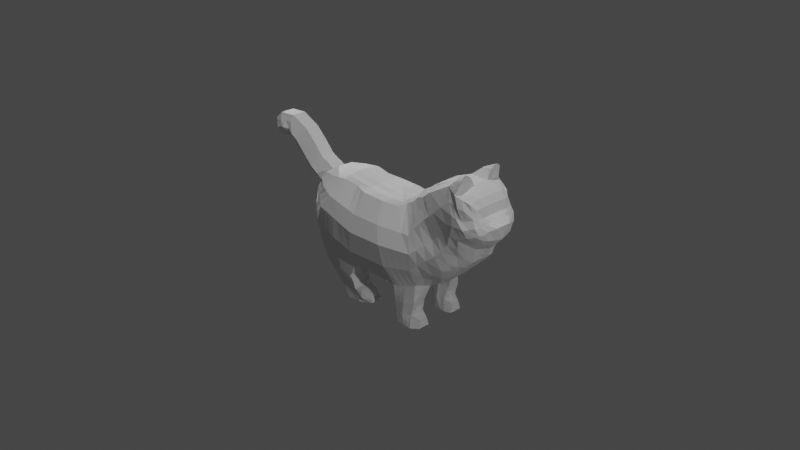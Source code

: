 # Source: Cat_in_Blender.blend  (saved by Blender 3.3.6; exported with 4.5.12 LTS)
import bpy
from mathutils import Matrix  # noqa: F401  (used for matrix-valued properties, if any)

bpy.ops.wm.read_factory_settings(use_empty=True)
scene = bpy.context.scene
scene.name = 'Scene'

# ---- collections
col_collection = bpy.data.collections.new('Collection'); scene.collection.children.link(col_collection)

# ---- world
world_world = bpy.data.worlds.new('World'); scene.world = world_world
world_world.use_nodes = True; world_world.node_tree.nodes.clear()
_N = world_world.node_tree.nodes; _L = world_world.node_tree.links
n0 = _N.new('ShaderNodeOutputWorld'); n0.name = 'World Output'; n0.location = (300, 300)
n1 = _N.new('ShaderNodeBackground'); n1.name = 'Background'; n1.location = (10, 300)
n1.inputs[0].default_value = (0.05088, 0.05088, 0.05088, 1.0)
_L.new(n1.outputs[0], n0.inputs[0])
n0.is_active_output = True
world_world.color = (0.05088, 0.05088, 0.05088)
world_world.use_sun_shadow = False
world_world.sun_shadow_jitter_overblur = 0.0

# ---- cameras
cam_camera = bpy.data.cameras.new('Camera')
cam_camera.clip_end = 100.0
cam_camera.ortho_scale = 7.314

# ---- lights
light_light = bpy.data.lights.new('Light', 'POINT')
light_light.transmission_factor = 0.0
light_light.energy = 1000.0
light_light.shadow_soft_size = 0.1
light_light.shadow_maximum_resolution = 0.006
light_light.use_absolute_resolution = True
light_sun = bpy.data.lights.new('Sun', 'SUN')
light_sun.transmission_factor = 0.0
light_sun.energy = 1.0
light_sun.shadow_soft_size = 0.125
light_point = bpy.data.lights.new('Point', 'POINT')
light_point.transmission_factor = 0.0
light_point.shadow_soft_size = 0.25
light_point.shadow_maximum_resolution = 0.006
light_point.use_absolute_resolution = True
light_light_001 = bpy.data.lights.new('Light.001', 'POINT')
light_light_001.transmission_factor = 0.0
light_light_001.energy = 1000.0
light_light_001.shadow_soft_size = 0.1
light_light_001.shadow_maximum_resolution = 0.006
light_light_001.use_absolute_resolution = True

# ---- meshes
me_plane_001 = bpy.data.meshes.new('Plane.001')
me_plane_001.from_pydata([(0.5461, -0.3137, -0.6395), (0.3238, -0.355, -0.6852), (-0.9276, 0.0, 0.2894), (-0.557, 0.0, 0.3709), (-0.2853, 0.0, -0.5998), (-0.2402, 0.0, 0.3337), (0.2979, 0.0, -0.5812), (0.02697, 0.0, 0.3337), (0.6103, 0.0, -0.4659), (0.3808, 0.0, 0.457), (1.002, 0.0, -0.1641), (0.5313, 0.0, 0.5453), (1.145, 0.0, -0.007982), (0.6548, 0.0, 0.6443), (1.221, 0.0, 0.1263), (0.9014, 0.0, 0.7609), (1.303, 0.0, 0.1956), (1.096, 0.0, 0.7631), (1.4, 0.0, 0.431), (1.224, 0.0, 0.6881), (-0.9276, -0.1794, 0.2806), (-1.079, -0.1429, 0.01157), (-0.9482, -0.2693, -0.354), (-0.557, -0.2332, 0.3312), (-0.2853, -0.355, -0.5035), (-0.2402, -0.2565, 0.294), (0.2979, -0.355, -0.4969), (0.02697, -0.2565, 0.294), (0.5415, -0.296, -0.4444), (0.3808, -0.1737, 0.3773), (0.8967, -0.296, -0.139), (0.5313, -0.1848, 0.4831), (1.039, -0.2322, 0.04358), (0.6548, -0.2265, 0.5821), (1.102, -0.296, 0.2621), (0.9014, -0.2265, 0.7326), (1.21, -0.296, 0.3254), (1.047, -0.296, 0.7087), (1.309, -0.241, 0.3708), (1.196, -0.2492, 0.6476), (-1.079, 0.0, 0.01157), (-1.0, 0.0, -0.366), (1.284, -0.1542, 0.2385), (1.202, -0.1542, 0.1654), (0.5313, -0.1088, 0.5453), (0.6548, -0.1506, 0.6443), (1.224, -0.1506, 0.6881), (1.352, -0.1513, 0.3985), (-0.9276, -0.0769, 0.2865), (-0.557, -0.1113, 0.3592), (1.145, -0.13, -0.007982), (1.002, -0.1506, -0.1439), (0.02697, -0.1346, 0.322), (0.3808, -0.1108, 0.4279), (0.6103, -0.1506, -0.47), (0.2745, -0.1506, -0.5856), (-0.2402, -0.09528, 0.322), (0.9014, -0.08406, 0.7609), (-0.2853, -0.1506, -0.5848), (-0.9374, -0.1246, -0.4615), (-1.079, -0.08077, 0.01157), (-0.8047, -0.301, -0.6126), (-0.3658, -0.355, -0.6724), (-0.3189, -0.1506, -0.6724), (-0.8082, -0.1827, -0.6109), (-0.5313, -0.3119, -0.837), (-0.2944, -0.355, -0.7943), (-0.2475, -0.1506, -0.7943), (-0.5313, -0.199, -0.837), (-0.4002, -0.355, -0.9256), (-0.2224, -0.355, -0.9218), (-0.2224, -0.1506, -0.9218), (-0.4002, -0.1506, -0.9256), (-0.1278, -0.186, -0.816), (-0.1424, -0.299, -0.8138), (-0.08087, -0.1869, -0.9011), (-0.08087, -0.3073, -0.9011), (0.5461, -0.1704, -0.6395), (0.3238, -0.1506, -0.6852), (0.5065, -0.1506, -0.7869), (0.3354, -0.1506, -0.7998), (0.3354, -0.355, -0.7998), (0.5065, -0.3137, -0.7869), (0.5277, -0.1341, -0.914), (0.3566, -0.1506, -0.9064), (0.3566, -0.355, -0.9064), (0.5277, -0.355, -0.914), (0.5942, -0.1843, -0.822), (0.5942, -0.2727, -0.822), (0.6011, -0.1597, -0.9123), (0.6011, -0.2943, -0.9123), (-1.11, 0.0, 0.3696), (-1.294, 0.0, 0.1655), (-1.11, -0.0769, 0.3667), (-1.294, -0.08077, 0.1655), (-1.219, 0.0, 0.4853), (-1.426, 0.0, 0.284), (-1.219, -0.0769, 0.4823), (-1.426, -0.08077, 0.284), (-1.533, 0.0, 0.4167), (-1.607, -0.08077, 0.4551), (-1.357, -0.0769, 0.6077), (-1.533, -0.08077, 0.3982), (-1.357, 0.0, 0.6107), (-1.607, 0.0, 0.4551), (-1.57, -0.0769, 0.7029), (-1.57, 0.0, 0.7059), (-1.773, 0.0, 0.6859), (-1.673, 0.0, 0.4523), (-1.773, -0.0769, 0.6829), (-1.673, -0.08077, 0.4523), (-1.798, 0.0, 0.4117), (-1.878, -0.0769, 0.5932), (-1.798, -0.05984, 0.4289), (-1.878, 0.0, 0.5962), (0.9785, -0.2101, 0.8086), (1.093, -0.2542, 0.8568), (1.093, -0.1944, 0.8906), (0.9799, -0.1597, 0.8372), (1.287, 0.0, 0.5214), (-1.004, -0.1858, 0.1456), (-0.7511, -0.409, 0.009804), (-0.2628, -0.444, -0.09373), (0.1629, -0.444, -0.07935), (0.5438, -0.3851, -0.06237), (0.7682, -0.296, 0.1474), (0.9007, -0.296, 0.2753), (1.03, -0.3124, 0.5007), (1.144, -0.2967, 0.4745), (1.253, -0.2507, 0.5065), (-1.004, -0.1568, 0.1343), (1.287, -0.1567, 0.5142), (-1.202, -0.1568, 0.2515), (-1.323, -0.1568, 0.3686), (-1.446, -0.1568, 0.4884), (-1.588, -0.1363, 0.5644), (-1.723, -0.1434, 0.553), (-1.88, 0.0, 0.5036), (-1.838, -0.08673, 0.4879), (1.096, -0.08406, 0.7631), (0.9799, -0.1402, 0.8215), (1.093, -0.1402, 0.8531), (0.3238, -0.2461, -0.6852), (1.249, -0.2205, 0.2791), (0.5313, -0.1443, 0.5162), (1.201, -0.2086, 0.6611), (-0.9276, -0.1166, 0.2837), (1.096, -0.1887, 0.01612), (0.02697, -0.1916, 0.3179), (0.5977, -0.2186, -0.447), (-0.2853, -0.2461, -0.5584), (0.5461, -0.2574, -0.6395), (-1.079, -0.1246, 0.01157), (1.155, -0.2205, 0.2106), (0.6548, -0.186, 0.6153), (1.332, -0.1963, 0.3689), (-0.557, -0.1683, 0.3551), (0.953, -0.2186, -0.1416), (0.3808, -0.1402, 0.4043), (0.2706, -0.2461, -0.5297), (-0.2402, -0.1523, 0.3179), (0.9014, -0.1506, 0.7476), (-0.9439, -0.1763, -0.4433), (-0.3189, -0.2461, -0.6724), (-0.8047, -0.2461, -0.6126), (-0.2475, -0.2461, -0.769), (-0.5313, -0.2461, -0.837), (-0.2224, -0.2461, -0.9218), (-0.4002, -0.2461, -0.9256), (-0.1219, -0.2492, -0.7979), (-0.08087, -0.2461, -0.9011), (0.3141, -0.2461, -0.7998), (0.5393, -0.2461, -0.7869), (0.3353, -0.2461, -0.9064), (0.5277, -0.2461, -0.914), (0.5942, -0.2308, -0.822), (0.6011, -0.228, -0.9123), (0.9792, -0.1845, 0.8238), (1.093, -0.225, 0.8846), (-1.004, -0.1621, 0.1396), (1.271, -0.2218, 0.5106), (1.052, -0.1831, 0.7377), (1.211, -0.08162, 0.146), (0.6548, -0.07971, 0.6443), (1.395, -0.08178, 0.4238), (-0.557, -0.04042, 0.3709), (1.002, -0.07971, -0.1641), (0.3808, -0.03991, 0.4588), (0.2979, -0.07971, -0.5812), (-0.2402, -0.04042, 0.3337), (0.9014, -0.0445, 0.7609), (1.293, -0.08162, 0.2183), (0.5313, -0.038, 0.5453), (1.224, -0.07971, 0.6881), (-0.9276, -0.04071, 0.2879), (1.145, -0.05915, -0.007982), (0.02697, -0.06372, 0.3337), (0.6103, -0.07971, -0.4548), (-0.2853, -0.07971, -0.5998), (-1.079, -0.04276, 0.01157), (-1.11, -0.04071, 0.3681), (-1.294, -0.04276, 0.1655), (-1.219, -0.04071, 0.4837), (-1.426, -0.04276, 0.284), (-1.533, -0.04276, 0.3982), (-1.57, -0.04071, 0.7043), (-1.607, -0.04276, 0.4551), (-1.357, -0.04071, 0.6091), (-1.773, -0.04071, 0.6843), (-1.673, -0.04276, 0.4523), (-1.798, -0.03342, 0.4184), (-1.878, -0.04071, 0.5946), (-1.88, -0.04005, 0.4953), (1.287, -0.08296, 0.5176), (1.096, -0.0445, 0.7631), (-1.002, -0.1311, -0.3243), (-1.079, -0.1446, 0.01157), (0.4322, 0.0, 0.4897), (0.7532, 0.0, -0.3973), (0.4322, -0.1757, 0.4356), (0.6476, -0.296, -0.3133), (0.7532, -0.1506, -0.3784), (0.4322, -0.1088, 0.4897), (0.6108, -0.3585, 0.0003081), (0.7039, -0.2186, -0.3451), (0.4322, -0.1401, 0.4644), (0.4322, -0.038, 0.4897), (0.7532, -0.07971, -0.3895), (0.435, -0.1335, -0.6624), (0.2335, 0.0, 0.3521), (0.4542, 0.0, -0.4978), (0.2335, -0.227, 0.2915), (0.4198, -0.3255, -0.487), (0.435, -0.355, -0.6624), (0.4401, -0.1423, -0.5647), (0.2335, -0.1346, 0.3404), (0.421, -0.1254, -0.7933), (0.421, -0.355, -0.7933), (0.4422, -0.1333, -0.9102), (0.4422, -0.355, -0.9102), (0.3535, -0.4145, -0.07085), (0.4422, -0.2461, -0.9102), (0.2335, -0.1778, 0.3265), (0.2335, -0.06372, 0.3521), (0.4542, -0.07971, -0.5234), (-0.3858, 0.0, 0.3508), (-0.3858, -0.2172, 0.3111), (-0.5881, -0.3643, -0.4805), (-0.5881, -0.1185, -0.5838), (-0.3858, -0.1113, 0.3391), (-0.5199, -0.3541, -0.6449), (-0.5577, -0.1506, -0.6449), (-0.378, -0.3352, -0.8139), (-0.378, -0.1728, -0.8139), (-0.3042, -0.355, -0.9236), (-0.3042, -0.1506, -0.9236), (-0.5881, 0.0, -0.582), (-0.4873, -0.4279, -0.04613), (-0.3042, -0.2461, -0.9236), (-0.3858, -0.1683, 0.335), (-0.3858, -0.04042, 0.3508), (-0.5881, -0.06272, -0.582), (-1.04, -0.1986, 0.08072), (1.318, -0.1541, 0.4582), (-1.86, 0.0, 0.4591), (1.341, 0.0, 0.4777), (-0.8444, -0.3826, -0.1832), (-0.2737, -0.4345, -0.3187), (0.2282, -0.4345, -0.2974), (0.5426, -0.3756, -0.2473), (0.8305, -0.3296, -0.001047), (0.9678, -0.2987, 0.1631), (1.041, -0.3208, 0.402), (1.176, -0.3208, 0.4023), (1.28, -0.2652, 0.4387), (-1.04, -0.12, 0.07489), (-1.247, -0.12, 0.2098), (-1.373, -0.12, 0.3277), (-1.488, -0.12, 0.4447), (-1.597, -0.12, 0.5115), (-1.698, -0.12, 0.5043), (-1.818, -0.07704, 0.451), (1.3, -0.2212, 0.4399), (-1.04, -0.144, 0.07762), (1.327, -0.08761, 0.4748), (-1.86, -0.02057, 0.4548), (0.6286, -0.3618, -0.1515), (0.3856, -0.405, -0.2723), (-0.5361, -0.4307, -0.2564), (1.266, 0.0, 0.615), (-0.6523, -0.3697, 0.1582), (-0.2513, -0.3869, 0.08839), (0.09373, -0.3869, 0.09545), (0.4908, -0.3418, 0.1031), (0.6483, -0.2908, 0.3179), (0.7755, -0.2908, 0.4314), (0.9648, -0.2823, 0.6187), (1.095, -0.3088, 0.5936), (1.224, -0.2407, 0.5783), (-0.9649, -0.1161, 0.2117), (-1.155, -0.1161, 0.3101), (-1.27, -0.1161, 0.4265), (-1.401, -0.1161, 0.5491), (-1.579, -0.1161, 0.6349), (-1.748, -0.1161, 0.6191), (-1.858, -0.09031, 0.5415), (-0.9649, -0.2127, 0.2143), (1.266, -0.1536, 0.6115), (-1.9, 0.0, 0.5507), (-0.9649, -0.1389, 0.2129), (1.246, -0.2102, 0.596), (-1.9, -0.04955, 0.5458), (1.266, -0.0813, 0.6132), (0.5379, -0.3168, 0.1877), (0.2924, -0.3574, 0.09838), (-0.4357, -0.3789, 0.1205), (-0.1066, 0.0, 0.3337), (0.006316, 0.0, -0.6157), (-0.1066, -0.2565, 0.294), (0.006316, -0.355, -0.4987), (0.006316, -0.1506, -0.6066), (-0.1066, -0.09528, 0.322), (-0.04996, -0.444, -0.08654), (0.006316, -0.2461, -0.5441), (-0.1066, -0.1916, 0.3179), (-0.1066, -0.06372, 0.3337), (0.006316, -0.07971, -0.6157), (-0.02272, -0.4345, -0.308), (-0.07879, -0.3869, 0.09192), (-0.3345, -0.355, -0.615), (-0.3162, -0.1506, -0.615), (-0.8748, -0.293, -0.4999), (-0.8765, -0.1678, -0.5102), (-0.8748, -0.211, -0.4999), (-0.3162, -0.2461, -0.615), (-0.573, -0.1344, -0.6035), (-0.5352, -0.3593, -0.5621), (-0.6822, -0.1968, -0.7206), (-0.6789, -0.3065, -0.7248), (-0.3158, -0.355, -0.7333), (-0.2975, -0.1506, -0.7333), (-0.2975, -0.2461, -0.7333), (-0.6789, -0.2461, -0.7248), (-0.4678, -0.1617, -0.7294), (-0.4392, -0.3447, -0.7294), (1.171, 0.0, 0.7343), (1.378, 0.0, 0.2809), (1.122, -0.2749, 0.6781), (1.286, -0.2596, 0.3503), (1.345, -0.1527, 0.3025), (1.198, -0.2755, 0.4905), (1.171, -0.1173, 0.7343), (1.317, -0.1963, 0.3103), (1.148, -0.2009, 0.708), (1.171, -0.0621, 0.7343), (1.361, -0.07664, 0.2889), (1.228, -0.2892, 0.4205), (1.159, -0.289, 0.586), (1.004, 0.0, 0.7621), (1.265, 0.0, 0.1629), (0.9783, -0.2632, 0.72), (1.159, -0.296, 0.2955), (1.245, -0.1542, 0.204), (1.039, -0.2334, 0.8341), (1.039, -0.178, 0.8654), (1.09, -0.3141, 0.4869), (1.039, -0.1402, 0.8507), (1.004, -0.07031, 0.7621), (1.039, -0.2059, 0.8559), (1.205, -0.2205, 0.2468), (1.254, -0.08162, 0.1842), (1.004, -0.0445, 0.7621), (1.112, -0.3208, 0.4022), (1.033, -0.2921, 0.6055), (-0.7445, 0.0, 0.3297), (-1.012, -0.2341, -0.1863), (-0.7445, -0.2269, 0.3056), (-0.7445, -0.09388, 0.3224), (-1.061, 0.0, -0.1904), (-0.8789, -0.317, 0.07851), (-0.7445, -0.1421, 0.319), (-0.7445, -0.04057, 0.3289), (-1.061, -0.1446, -0.1904), (-0.9435, -0.3105, -0.0497), (-0.8105, -0.3111, 0.1866), (-0.836, 0.0, 0.3095), (-0.836, -0.2031, 0.2931), (-0.9413, -0.2514, 0.1121), (-1.046, -0.1199, -0.08738), (-0.9919, -0.2545, 0.01551), (-0.8877, -0.2619, 0.2004), (-1.046, -0.2272, -0.08738), (-0.836, -0.08539, 0.3044), (-1.095, 0.0, -0.09148), (-0.836, -0.1293, 0.3013), (-0.836, -0.04064, 0.3084), (-0.9782, -0.2597, -0.2877), (-0.6507, -0.1026, 0.3408), (-1.027, 0.0, -0.2918), (-0.6507, -0.1552, 0.337), (-0.6507, -0.04049, 0.3499), (-0.6507, 0.0, 0.3503), (-0.6507, -0.23, 0.3184), (-0.815, -0.363, 0.04416), (-1.014, -0.1446, -0.2877), (-0.894, -0.3465, -0.1165), (-0.7314, -0.3404, 0.1724), (-0.4714, 0.0, 0.3608), (-0.4714, -0.2252, 0.3211), (-0.8099, -0.09548, -0.5052), (-0.6812, -0.1506, -0.6287), (-0.4547, -0.1859, -0.8254), (-0.3522, -0.1506, -0.9246), (-0.3522, -0.2461, -0.9246), (-0.8544, -0.05274, -0.5171), (-0.766, -0.3248, -0.4347), (-0.4714, -0.1113, 0.3492), (-0.6434, -0.3276, -0.6287), (-0.4547, -0.3236, -0.8254), (-0.3522, -0.355, -0.9246), (-0.8544, 0.0, -0.5171), (-0.6192, -0.4184, -0.01816), (-0.4714, -0.1683, 0.345), (-0.4714, -0.04042, 0.3608), (-0.6903, -0.4067, -0.2198), (-0.544, -0.3743, 0.1393), (-0.7429, -0.1284, -0.5926), (-0.7239, -0.3261, -0.531), (-0.5679, -0.1683, -0.7271), (-0.5301, -0.3256, -0.7271), (-1.165, -0.0769, 0.4245), (-1.36, -0.08077, 0.2247), (-1.36, 0.0, 0.2247), (-1.165, 0.0, 0.4275), (-1.263, -0.1568, 0.31), (-1.165, -0.04071, 0.4259), (-1.36, -0.04276, 0.2247), (-1.31, -0.12, 0.2688), (-1.213, -0.1161, 0.3683), (-1.287, -0.0769, 0.5441), (-1.479, -0.08077, 0.3403), (-1.479, 0.0, 0.3494), (-1.287, 0.0, 0.5471), (-1.383, -0.1568, 0.4276), (-1.287, -0.04071, 0.5455), (-1.479, -0.04276, 0.3403), (-1.43, -0.12, 0.3854), (-1.334, -0.1161, 0.4869), (-1.463, -0.0769, 0.6553), (-1.463, 0.0, 0.6583), (-1.57, -0.08077, 0.4267), (-1.57, 0.0, 0.4359), (-1.517, -0.1568, 0.5264), (-1.57, -0.04276, 0.4267), (-1.463, -0.04071, 0.6567), (-1.543, -0.12, 0.4781), (-1.49, -0.1161, 0.592), (-1.187, -0.08077, 0.08851), (-1.187, 0.0, 0.08851), (-1.019, 0.0, 0.3295), (-1.019, -0.0769, 0.3266), (-1.103, -0.1568, 0.1929), (-1.019, -0.04071, 0.328), (-1.187, -0.04276, 0.08851), (-1.143, -0.12, 0.1424), (-1.06, -0.1161, 0.2609), (-1.641, 0.0, 0.4537), (-1.674, -0.0769, 0.6927), (-1.641, -0.08077, 0.4537), (-1.674, 0.0, 0.6997), (-1.657, -0.1568, 0.5585), (-1.674, -0.04071, 0.694), (-1.641, -0.04276, 0.4537), (-1.649, -0.12, 0.5078), (-1.666, -0.1161, 0.6268), (-1.735, -0.08077, 0.432), (-1.825, -0.0769, 0.6381), (-1.735, 0.0, 0.432), (-1.825, 0.0, 0.641), (-1.78, -0.1353, 0.5205), (-1.735, -0.04276, 0.432), (-1.825, -0.04071, 0.6395), (-1.722, -0.09852, 0.4776), (-1.803, -0.1078, 0.5803), (0.5323, 0.0, -0.4818), (0.4806, -0.3108, -0.4657), (0.4905, -0.3343, -0.651), (0.3013, -0.1009, 0.3866), (0.4638, -0.3343, -0.7901), (0.485, -0.355, -0.9121), (0.4486, -0.3998, -0.06661), (0.3013, -0.1372, 0.3678), (0.3013, -0.03, 0.4079), (0.4905, -0.152, -0.651), (0.3013, 0.0, 0.4079), (0.3013, -0.1786, 0.3369), (0.5323, -0.1506, -0.5061), (0.4638, -0.1443, -0.7901), (0.485, -0.1333, -0.9121), (0.485, -0.2461, -0.9121), (0.5323, -0.07971, -0.4735), (0.4641, -0.3903, -0.2598), (0.3916, -0.3426, 0.09984), (0.38, -0.1419, -0.6737), (0.1314, 0.0, 0.343), (0.1314, -0.2416, 0.2927), (0.3599, -0.1397, -0.5914), (0.3787, -0.1316, -0.7965), (0.3999, -0.1333, -0.9083), (0.3999, -0.2461, -0.9083), (0.3769, -0.07971, -0.5419), (0.3769, 0.0, -0.5136), (0.3595, -0.3401, -0.5081), (0.38, -0.355, -0.6737), (0.1314, -0.1346, 0.3313), (0.3787, -0.355, -0.7965), (0.3999, -0.355, -0.9083), (0.2593, -0.4291, -0.07506), (0.1314, -0.1846, 0.3222), (0.1314, -0.06372, 0.343), (0.3078, -0.4196, -0.2847), (0.1942, -0.3719, 0.09693), (0.879, 0.0, -0.2905), (0.7735, -0.296, -0.2355), (0.4651, -0.1088, 0.5131), (0.6903, -0.3269, 0.07459), (0.4651, -0.1422, 0.486), (0.4651, -0.038, 0.5131), (0.4651, 0.0, 0.5131), (0.4651, -0.1803, 0.455), (0.879, -0.1506, -0.2702), (0.8297, -0.2186, -0.2673), (0.879, -0.07971, -0.2867), (0.7306, -0.3456, -0.0755), (0.5937, -0.3037, 0.2535), (0.5937, 0.0, 0.5945), (1.074, 0.0, -0.08606), (0.5937, -0.2265, 0.5323), (0.968, -0.2641, -0.05782), (1.074, -0.1403, -0.08606), (0.5937, -0.1506, 0.5945), (0.8345, -0.296, 0.2113), (1.024, -0.2036, -0.07286), (0.5937, -0.186, 0.5655), (0.5937, -0.07971, 0.5945), (1.074, -0.06943, -0.08606), (0.8991, -0.3142, 0.08105), (0.7119, -0.2908, 0.3747), (0.7781, 0.0, 0.7026), (1.183, 0.0, 0.05917), (0.7781, -0.2265, 0.6574), (1.071, -0.2641, 0.1529), (1.173, -0.1421, 0.07871), (0.7781, -0.1173, 0.7026), (0.9655, -0.3084, 0.388), (1.125, -0.2046, 0.1134), (0.7781, -0.1683, 0.6814), (0.7781, -0.0621, 0.7026), (1.178, -0.07038, 0.069), (1.005, -0.3098, 0.2826), (0.8702, -0.2908, 0.5251), (-0.2349, -0.1367, -0.858), (-0.4658, -0.1748, -0.8813), (-0.2584, -0.355, -0.858), (-0.4658, -0.3335, -0.8813), (-0.0881, -0.1873, -0.8586), (-0.0881, -0.3132, -0.8586), (-0.0881, -0.2461, -0.8586), (-0.4658, -0.2461, -0.8813), (-0.3411, -0.3451, -0.8687), (-0.3411, -0.1478, -0.8687), (-0.4034, -0.1544, -0.875), (-0.4034, -0.3393, -0.875), (-0.1516, -0.3312, -0.9115), (-0.2048, -0.3492, -0.801), (-0.1714, -0.1691, -0.8051), (-0.1516, -0.1687, -0.9115), (-0.1516, -0.2461, -0.9115), (-0.1714, -0.2461, -0.787), (-0.1615, -0.157, -0.8583), (-0.1732, -0.3651, -0.8583), (0.5171, -0.3343, -0.8504), (0.5171, -0.1423, -0.8504), (0.346, -0.1506, -0.8531), (0.346, -0.355, -0.8531), (0.5977, -0.2835, -0.8671), (0.5977, -0.172, -0.8671), (0.5977, -0.2294, -0.8671), (0.3247, -0.2461, -0.8531), (0.4316, -0.355, -0.8518), (0.4316, -0.1294, -0.8518), (0.4744, -0.3446, -0.8511), (0.4744, -0.1388, -0.8511), (0.3893, -0.1324, -0.8524), (0.3893, -0.355, -0.8524), (0.3296, -0.1506, -0.7425), (0.3296, -0.355, -0.7425), (0.5263, -0.3137, -0.7132), (0.5263, -0.1605, -0.7132), (0.5263, -0.2518, -0.7132), (0.3296, -0.2461, -0.7425), (0.428, -0.1295, -0.7278), (0.428, -0.355, -0.7278), (0.4772, -0.3343, -0.7205), (0.4772, -0.1481, -0.7205), (0.3794, -0.1368, -0.7351), (0.3794, -0.355, -0.7351), (0.3108, -0.355, -0.6075), (0.5438, -0.3049, -0.542), (0.5782, -0.1605, -0.5548), (0.3108, -0.1506, -0.6499), (0.2836, -0.2461, -0.6075), (0.5719, -0.238, -0.5433), (0.4375, -0.1379, -0.6135), (0.4274, -0.3402, -0.5747), (0.4856, -0.3225, -0.5583), (0.5114, -0.1513, -0.5785), (0.37, -0.1408, -0.6392), (0.3698, -0.3475, -0.5909), (-0.4367, -0.3596, -0.5195), (-0.313, -0.1033, 0.3305), (-0.4475, -0.3545, -0.6586), (-0.3362, -0.3451, -0.8041), (-0.2633, -0.355, -0.9227), (-0.4367, 0.0, -0.5867), (-0.3751, -0.4359, -0.06993), (-0.313, -0.1603, 0.3264), (-0.313, -0.04042, 0.3422), (-0.313, 0.0, 0.3422), (-0.313, -0.2368, 0.3025), (-0.4367, -0.1345, -0.5608), (-0.4526, -0.1506, -0.6586), (-0.3127, -0.1617, -0.8041), (-0.2633, -0.1506, -0.9227), (-0.2633, -0.2461, -0.9227), (-0.4367, -0.07121, -0.5867), (-0.4049, -0.4326, -0.2875), (-0.3435, -0.3829, 0.1044), (-0.4681, -0.3571, -0.5885), (-0.4446, -0.1425, -0.6299), (-0.3775, -0.3498, -0.7314), (-0.3827, -0.1561, -0.7314), (-0.2997, -0.35, -0.8634), (-0.288, -0.1422, -0.8634), (-0.6778, -0.3444, -0.4574), (-0.429, -0.1113, 0.3442), (-0.5821, -0.3407, -0.6367), (-0.4166, -0.3293, -0.8197), (-0.3284, -0.355, -0.9241), (-0.6778, 0.0, -0.5506), (-0.5538, -0.4231, -0.03203), (-0.429, -0.1683, 0.34), (-0.429, -0.04042, 0.3558), (-0.6138, -0.4186, -0.238), (-0.4903, -0.3766, 0.13), (-0.6113, -0.3426, -0.5464), (-0.4897, -0.335, -0.7282), (-0.429, 0.0, 0.3558), (-0.429, -0.2212, 0.3161), (-0.6778, -0.109, -0.5607), (-0.62, -0.1506, -0.6367), (-0.4166, -0.1795, -0.8197), (-0.3284, -0.1506, -0.9241), (-0.3284, -0.2461, -0.9241), (-0.6778, -0.05769, -0.5506), (-0.6491, -0.1296, -0.5878), (-0.5183, -0.165, -0.7282), (-0.3725, -0.3422, -0.8719), (-0.3725, -0.1511, -0.8719), (-0.5142, 0.0, 0.3659), (-0.5142, -0.2292, 0.3262), (-0.9645, -0.0967, -0.463), (-0.7429, -0.1506, -0.6207), (-0.493, -0.1925, -0.8312), (-0.3762, -0.1506, -0.9251), (-0.3762, -0.2461, -0.9251), (-0.9727, -0.04775, -0.4556), (-0.8073, -0.1375, -0.5357), (-0.618, -0.1715, -0.7259), (-0.855, -0.305, -0.4119), (-0.5142, -0.1113, 0.3542), (-0.7429, -0.3143, -0.6207), (-0.493, -0.3178, -0.8312), (-0.3762, -0.355, -0.9251), (-0.9589, 0.0, -0.4556), (-0.6852, -0.4137, -0.004179), (-0.5142, -0.1683, 0.3501), (-0.5142, -0.04042, 0.3659), (-0.7674, -0.3947, -0.2015), (-0.5982, -0.372, 0.1488), (-0.7994, -0.3096, -0.5155), (-0.5801, -0.316, -0.7259), (-0.4346, -0.1646, -0.8782), (-0.4346, -0.3364, -0.8782), (-0.1734, 0.0, 0.3337), (-0.1734, -0.2565, 0.294), (-0.1395, -0.1506, -0.5957), (-0.1395, -0.2461, -0.5512), (-0.1395, -0.07971, -0.6078), (-0.1395, 0.0, -0.6078), (-0.1395, -0.355, -0.5011), (-0.1734, -0.09528, 0.322), (-0.1564, -0.444, -0.09014), (-0.1734, -0.1719, 0.3179), (-0.1734, -0.05207, 0.3337), (-0.1482, -0.4345, -0.3133), (-0.165, -0.3869, 0.09015), (0.1505, 0.0, -0.5986), (0.1505, -0.355, -0.4978), (-0.04057, -0.1147, 0.322), (0.05527, -0.444, -0.08299), (-0.04057, -0.1916, 0.3179), (-0.04057, -0.06372, 0.3337), (0.1014, -0.4345, -0.3028), (0.006502, -0.3869, 0.09367), (-0.04057, 0.0, 0.3337), (-0.04057, -0.2565, 0.294), (0.1505, -0.1506, -0.5962), (0.1232, -0.2461, -0.537), (0.1505, -0.07971, -0.5986), (-0.9956, -0.1001, -0.4127), (-0.9782, -0.1317, -0.3615), (1.07, -0.2751, 0.7827), (0.9399, -0.2183, 0.7706), (0.9406, -0.1219, 0.799), (1.094, -0.1392, 0.8268), (1.066, -0.2041, 0.8112), (0.9403, -0.1676, 0.7857), (1.009, -0.2483, 0.777)], [], [(406, 290, 23, 402), (636, 619, 24, 267), (713, 708, 26, 268), (501, 485, 28, 269), (533, 523, 30, 270), (546, 538, 32, 271), (559, 551, 34, 272), (372, 361, 36, 273), (356, 348, 38, 274), (369, 143, 36, 361), (543, 144, 31, 537), (310, 145, 39, 298), (394, 146, 20, 386), (542, 147, 32, 538), (518, 148, 27, 505), (353, 181, 37, 347), (618, 607, 1, 513), (352, 155, 38, 348), (686, 156, 23, 670), (556, 154, 33, 550), (334, 329, 62, 163), (555, 153, 34, 551), (225, 158, 29, 219), (283, 152, 21, 262), (531, 157, 30, 523), (703, 160, 25, 695), (728, 722, 116, 363), (404, 215, 22, 396), (718, 159, 26, 708), (719, 188, 55, 717), (371, 190, 57, 367), (704, 189, 56, 701), (532, 186, 51, 530), (463, 457, 94, 201), (226, 187, 53, 222), (558, 182, 43, 552), (635, 198, 58, 630), (557, 183, 45, 553), (687, 185, 49, 680), (355, 184, 47, 349), (500, 197, 54, 496), (354, 214, 139, 351), (519, 196, 52, 514), (545, 195, 50, 539), (395, 194, 48, 392), (312, 193, 46, 307), (544, 192, 44, 540), (370, 191, 42, 362), (342, 337, 68, 166), (690, 331, 61, 681), (333, 332, 64, 164), (639, 330, 63, 631), (643, 561, 71, 633), (691, 338, 65, 682), (641, 340, 67, 632), (341, 339, 66, 165), (634, 167, 70, 623), (580, 573, 76, 566), (568, 562, 72, 168), (693, 564, 69, 683), (567, 566, 76, 170), (578, 574, 74, 169), (579, 575, 73, 565), (577, 576, 75, 170), (600, 595, 80, 171), (612, 608, 0, 151), (616, 609, 77, 493), (611, 610, 78, 142), (172, 82, 88, 175), (606, 596, 81, 515), (599, 597, 82, 172), (604, 598, 79, 497), (499, 174, 86, 489), (592, 582, 83, 498), (594, 584, 85, 516), (588, 583, 84, 173), (587, 585, 90, 176), (582, 79, 87, 586), (581, 86, 90, 585), (174, 83, 89, 176), (436, 431, 98, 203), (462, 459, 91, 200), (465, 460, 93, 300), (445, 440, 102, 204), (438, 430, 97, 301), (435, 433, 95, 202), (454, 449, 106, 205), (447, 439, 101, 302), (444, 442, 103, 207), (474, 467, 109, 304), (453, 450, 100, 206), (456, 448, 105, 303), (481, 478, 114, 211), (472, 468, 110, 209), (471, 469, 107, 208), (480, 475, 113, 210), (483, 476, 112, 305), (285, 210, 113, 281), (368, 177, 115, 363), (727, 723, 115, 177), (726, 725, 117, 178), (311, 212, 138, 305), (482, 479, 138, 281), (455, 452, 135, 279), (473, 470, 136, 280), (446, 443, 134, 278), (437, 434, 133, 277), (464, 461, 132, 276), (284, 213, 131, 263), (309, 179, 120, 306), (282, 180, 129, 274), (357, 350, 129, 298), (373, 365, 128, 297), (560, 554, 127, 296), (547, 541, 126, 295), (534, 525, 125, 294), (502, 490, 124, 293), (714, 710, 123, 292), (637, 625, 122, 291), (405, 266, 121, 403), (367, 57, 140, 366), (57, 724, 118, 140), (117, 725, 139, 141), (364, 117, 141, 366), (263, 131, 180, 282), (299, 130, 179, 309), (722, 726, 178, 116), (724, 727, 177, 118), (364, 118, 177, 368), (86, 174, 176, 90), (586, 587, 176, 89), (584, 588, 173, 85), (498, 83, 174, 499), (598, 599, 172, 79), (79, 172, 175, 87), (607, 611, 142, 1), (609, 612, 151, 77), (596, 600, 171, 81), (573, 577, 170, 76), (575, 578, 169, 73), (565, 567, 170, 75), (564, 568, 168, 69), (633, 71, 167, 634), (340, 341, 165, 67), (331, 333, 164, 61), (338, 342, 166, 65), (717, 55, 159, 718), (701, 56, 160, 703), (530, 51, 157, 531), (275, 60, 152, 283), (222, 53, 158, 225), (552, 43, 153, 555), (330, 334, 163, 63), (553, 45, 154, 556), (680, 49, 156, 686), (349, 47, 155, 352), (351, 139, 181, 353), (514, 52, 148, 518), (539, 50, 147, 542), (392, 48, 146, 394), (307, 46, 145, 310), (540, 44, 144, 543), (362, 42, 143, 369), (265, 119, 213, 284), (308, 137, 212, 311), (264, 111, 210, 285), (477, 480, 210, 111), (467, 471, 208, 109), (466, 472, 209, 108), (476, 481, 211, 112), (451, 453, 206, 104), (439, 444, 207, 101), (448, 454, 205, 105), (430, 435, 202, 97), (441, 445, 204, 99), (460, 462, 200, 93), (432, 436, 203, 96), (359, 16, 191, 370), (535, 11, 192, 544), (289, 19, 193, 312), (385, 2, 194, 395), (536, 12, 195, 545), (504, 7, 196, 519), (345, 17, 214, 354), (484, 8, 197, 500), (346, 18, 184, 355), (669, 3, 185, 687), (548, 13, 183, 557), (624, 4, 198, 635), (549, 14, 182, 558), (217, 9, 187, 226), (458, 463, 201, 92), (522, 10, 186, 532), (694, 5, 189, 704), (358, 15, 190, 371), (707, 6, 188, 719), (398, 41, 215, 404), (8, 218, 227, 197), (528, 217, 226, 527), (524, 222, 225, 526), (54, 221, 224, 149), (293, 124, 223, 313), (527, 226, 222, 524), (197, 227, 221, 54), (149, 224, 220, 28), (526, 225, 219, 529), (269, 28, 220, 286), (511, 230, 244, 510), (494, 229, 243, 492), (487, 235, 242, 491), (508, 238, 241, 509), (521, 517, 240, 314), (591, 589, 239, 489), (593, 590, 238, 508), (509, 241, 239, 516), (605, 601, 236, 507), (603, 602, 237, 488), (617, 613, 228, 503), (492, 243, 235, 487), (510, 244, 234, 506), (615, 614, 233, 486), (491, 242, 231, 495), (520, 512, 232, 287), (649, 256, 261, 664), (628, 245, 260, 627), (620, 249, 259, 626), (662, 255, 258, 663), (654, 650, 257, 315), (642, 569, 254, 623), (663, 258, 254, 648), (666, 343, 253, 661), (640, 344, 252, 622), (668, 570, 255, 662), (665, 335, 251, 660), (638, 336, 250, 621), (627, 260, 249, 620), (664, 261, 248, 659), (626, 259, 246, 629), (653, 644, 247, 288), (650, 653, 288, 257), (517, 520, 287, 240), (124, 269, 286, 223), (137, 264, 285, 212), (18, 265, 284, 184), (130, 275, 283, 179), (47, 263, 282, 155), (396, 22, 266, 405), (155, 282, 274, 38), (184, 284, 263, 47), (457, 464, 276, 94), (431, 437, 277, 98), (440, 446, 278, 102), (468, 473, 280, 110), (450, 455, 279, 100), (475, 482, 281, 113), (212, 285, 281, 138), (179, 283, 262, 120), (350, 356, 274, 129), (365, 372, 273, 128), (554, 559, 272, 127), (541, 546, 271, 126), (525, 533, 270, 125), (490, 501, 269, 124), (710, 713, 268, 123), (625, 636, 267, 122), (658, 654, 315, 246), (505, 521, 314, 231), (29, 293, 313, 219), (119, 289, 312, 213), (114, 308, 311, 211), (131, 307, 310, 180), (48, 299, 309, 146), (629, 637, 291, 25), (716, 714, 292, 27), (495, 502, 293, 29), (529, 534, 294, 31), (537, 547, 295, 33), (550, 560, 296, 35), (360, 373, 297, 37), (347, 357, 298, 39), (146, 309, 306, 20), (211, 311, 305, 112), (479, 483, 305, 138), (452, 456, 303, 135), (470, 474, 304, 136), (443, 447, 302, 134), (434, 438, 301, 133), (461, 465, 300, 132), (213, 312, 307, 131), (180, 310, 298, 129), (403, 121, 290, 406), (695, 706, 328, 318), (702, 705, 327, 322), (699, 317, 326, 698), (715, 316, 325, 712), (709, 321, 324, 711), (696, 320, 323, 697), (706, 702, 322, 328), (712, 325, 321, 709), (698, 326, 320, 696), (697, 323, 319, 700), (711, 324, 318, 716), (705, 700, 319, 327), (619, 247, 336, 638), (659, 248, 335, 665), (58, 150, 334, 330), (22, 162, 333, 331), (630, 58, 330, 639), (162, 59, 332, 333), (679, 22, 331, 690), (150, 24, 329, 334), (621, 250, 344, 640), (660, 251, 343, 666), (61, 164, 342, 338), (63, 163, 341, 340), (163, 62, 339, 341), (631, 63, 340, 641), (681, 61, 338, 691), (164, 64, 337, 342), (37, 297, 357, 347), (128, 273, 356, 350), (16, 346, 355, 191), (19, 345, 354, 193), (46, 351, 353, 145), (42, 349, 352, 143), (297, 128, 350, 357), (193, 354, 351, 46), (191, 355, 349, 42), (143, 352, 348, 36), (145, 353, 347, 39), (273, 36, 348, 356), (35, 296, 373, 360), (127, 272, 372, 365), (17, 358, 371, 214), (14, 359, 370, 182), (43, 362, 369, 153), (117, 364, 368, 178), (118, 364, 366, 140), (139, 367, 366, 141), (296, 127, 365, 373), (178, 368, 363, 116), (182, 370, 362, 43), (214, 371, 367, 139), (723, 728, 363, 115), (153, 369, 361, 34), (272, 34, 361, 372), (387, 379, 384, 390), (391, 375, 383, 389), (393, 378, 382, 388), (401, 374, 381, 400), (397, 377, 380, 399), (389, 383, 379, 387), (400, 381, 377, 397), (388, 382, 375, 391), (399, 380, 376, 402), (390, 384, 376, 386), (306, 390, 386, 20), (216, 388, 391, 21), (262, 389, 387, 120), (40, 393, 388, 216), (21, 391, 389, 262), (120, 387, 390, 306), (374, 385, 395, 381), (377, 392, 394, 380), (381, 395, 392, 377), (380, 394, 386, 376), (156, 399, 402, 23), (185, 400, 397, 49), (49, 397, 399, 156), (3, 401, 400, 185), (379, 403, 406, 384), (375, 396, 405, 383), (378, 398, 404, 382), (383, 405, 403, 379), (382, 404, 396, 375), (384, 406, 402, 376), (646, 417, 429, 656), (672, 410, 428, 678), (644, 415, 427, 655), (671, 409, 426, 677), (670, 689, 425, 408), (685, 688, 424, 421), (688, 679, 415, 424), (676, 414, 409, 671), (677, 426, 410, 672), (692, 571, 412, 674), (678, 428, 411, 673), (675, 413, 419, 683), (689, 685, 421, 425), (674, 412, 413, 675), (684, 420, 414, 676), (657, 407, 423, 652), (645, 416, 422, 651), (667, 572, 419, 648), (656, 429, 418, 647), (655, 427, 417, 646), (652, 423, 416, 645), (651, 422, 408, 658), (132, 300, 438, 434), (94, 276, 437, 431), (92, 201, 436, 432), (93, 200, 435, 430), (276, 132, 434, 437), (200, 91, 433, 435), (300, 93, 430, 438), (201, 94, 431, 436), (133, 301, 447, 443), (98, 277, 446, 440), (96, 203, 445, 441), (97, 202, 444, 439), (277, 133, 443, 446), (202, 95, 442, 444), (301, 97, 439, 447), (203, 98, 440, 445), (134, 302, 456, 452), (102, 278, 455, 450), (101, 207, 454, 448), (99, 204, 453, 451), (278, 134, 452, 455), (302, 101, 448, 456), (204, 102, 450, 453), (207, 103, 449, 454), (130, 299, 465, 461), (60, 275, 464, 457), (40, 199, 463, 458), (48, 194, 462, 460), (275, 130, 461, 464), (299, 48, 460, 465), (194, 2, 459, 462), (199, 60, 457, 463), (135, 303, 474, 470), (100, 279, 473, 468), (104, 206, 472, 466), (105, 205, 471, 467), (279, 135, 470, 473), (205, 106, 469, 471), (206, 100, 468, 472), (303, 105, 467, 474), (136, 304, 483, 479), (110, 280, 482, 475), (109, 208, 481, 476), (108, 209, 480, 477), (280, 136, 479, 482), (304, 109, 476, 483), (209, 110, 475, 480), (208, 107, 478, 481), (231, 314, 502, 495), (240, 287, 501, 490), (158, 491, 495, 29), (608, 615, 486, 0), (187, 492, 487, 53), (597, 603, 488, 82), (581, 591, 489, 86), (53, 487, 491, 158), (9, 494, 492, 187), (230, 484, 500, 244), (238, 498, 499, 241), (314, 240, 490, 502), (590, 592, 498, 238), (241, 499, 489, 239), (601, 604, 497, 236), (613, 616, 493, 228), (244, 500, 496, 234), (287, 232, 485, 501), (27, 292, 521, 505), (123, 268, 520, 517), (268, 26, 512, 520), (188, 510, 506, 55), (610, 617, 503, 78), (595, 605, 507, 80), (173, 509, 516, 85), (583, 593, 508, 84), (292, 123, 517, 521), (84, 508, 509, 173), (6, 511, 510, 188), (229, 504, 519, 243), (235, 514, 518, 242), (589, 594, 516, 239), (602, 606, 515, 237), (243, 519, 514, 235), (614, 618, 513, 233), (242, 518, 505, 231), (219, 313, 534, 529), (223, 286, 533, 525), (144, 526, 529, 31), (192, 527, 524, 44), (44, 524, 526, 144), (11, 528, 527, 192), (218, 522, 532, 227), (221, 530, 531, 224), (313, 223, 525, 534), (227, 532, 530, 221), (224, 531, 523, 220), (286, 220, 523, 533), (31, 294, 547, 537), (125, 270, 546, 541), (10, 536, 545, 186), (13, 535, 544, 183), (45, 540, 543, 154), (51, 539, 542, 157), (294, 125, 541, 547), (183, 544, 540, 45), (186, 545, 539, 51), (157, 542, 538, 30), (154, 543, 537, 33), (270, 30, 538, 546), (33, 295, 560, 550), (126, 271, 559, 554), (12, 549, 558, 195), (15, 548, 557, 190), (57, 553, 556, 161), (50, 552, 555, 147), (295, 126, 554, 560), (190, 557, 553, 57), (195, 558, 552, 50), (147, 555, 551, 32), (161, 556, 550, 35), (271, 32, 551, 559), (647, 418, 572, 667), (673, 411, 571, 692), (661, 253, 570, 668), (622, 252, 569, 642), (65, 166, 568, 564), (73, 169, 567, 565), (576, 579, 565, 75), (169, 74, 566, 567), (682, 65, 564, 693), (166, 68, 562, 568), (574, 580, 566, 74), (632, 67, 561, 643), (66, 563, 580, 574), (71, 561, 579, 576), (67, 165, 578, 575), (70, 167, 577, 573), (167, 71, 576, 577), (561, 67, 575, 579), (165, 66, 574, 578), (563, 70, 573, 580), (237, 515, 594, 589), (80, 507, 593, 583), (236, 497, 592, 590), (82, 488, 591, 581), (507, 236, 590, 593), (488, 237, 589, 591), (81, 171, 588, 584), (87, 175, 587, 586), (82, 581, 585, 88), (83, 582, 586, 89), (175, 88, 585, 587), (171, 80, 583, 588), (515, 81, 584, 594), (497, 79, 582, 592), (233, 513, 606, 602), (78, 503, 605, 595), (228, 493, 604, 601), (0, 486, 603, 597), (486, 233, 602, 603), (503, 228, 601, 605), (1, 142, 600, 596), (77, 151, 599, 598), (493, 77, 598, 604), (151, 0, 597, 599), (513, 1, 596, 606), (142, 78, 595, 600), (232, 512, 618, 614), (55, 506, 617, 610), (234, 496, 616, 613), (28, 485, 615, 608), (485, 232, 614, 615), (506, 234, 613, 617), (54, 149, 612, 609), (26, 159, 611, 607), (159, 55, 610, 611), (496, 54, 609, 616), (149, 28, 608, 612), (512, 26, 607, 618), (253, 632, 643, 570), (66, 622, 642, 563), (251, 631, 641, 343), (62, 621, 640, 339), (248, 630, 639, 335), (24, 619, 638, 329), (246, 315, 637, 629), (257, 288, 636, 625), (160, 626, 629, 25), (189, 627, 620, 56), (329, 638, 621, 62), (339, 640, 622, 66), (563, 642, 623, 70), (56, 620, 626, 160), (5, 628, 627, 189), (256, 624, 635, 261), (255, 633, 634, 258), (315, 257, 625, 637), (258, 634, 623, 254), (343, 641, 632, 253), (570, 643, 633, 255), (335, 639, 631, 251), (261, 635, 630, 248), (288, 247, 619, 636), (411, 661, 668, 571), (252, 647, 667, 569), (259, 651, 658, 246), (260, 652, 645, 249), (336, 655, 646, 250), (344, 656, 647, 252), (569, 667, 648, 254), (249, 645, 651, 259), (245, 657, 652, 260), (247, 644, 655, 336), (250, 646, 656, 344), (410, 660, 666, 428), (409, 659, 665, 426), (408, 425, 654, 658), (421, 424, 653, 650), (424, 415, 644, 653), (414, 664, 659, 409), (426, 665, 660, 410), (571, 668, 662, 412), (428, 666, 661, 411), (413, 663, 648, 419), (425, 421, 650, 654), (412, 662, 663, 413), (420, 649, 664, 414), (418, 682, 693, 572), (68, 673, 692, 562), (72, 674, 675, 168), (290, 121, 685, 689), (168, 675, 683, 69), (337, 678, 673, 68), (562, 692, 674, 72), (332, 677, 672, 64), (720, 721, 215, 41), (266, 22, 679, 688), (121, 266, 688, 685), (23, 290, 689, 670), (59, 671, 677, 332), (64, 672, 678, 337), (417, 681, 691, 429), (415, 679, 690, 427), (407, 669, 687, 423), (416, 680, 686, 422), (572, 693, 683, 419), (429, 691, 682, 418), (427, 690, 681, 417), (423, 687, 680, 416), (422, 686, 670, 408), (267, 24, 700, 705), (150, 697, 700, 24), (198, 698, 696, 58), (291, 122, 702, 706), (58, 696, 697, 150), (4, 699, 698, 198), (122, 267, 705, 702), (25, 291, 706, 695), (316, 694, 704, 325), (321, 701, 703, 324), (325, 704, 701, 321), (324, 703, 695, 318), (148, 711, 716, 27), (196, 712, 709, 52), (52, 709, 711, 148), (7, 715, 712, 196), (318, 328, 714, 716), (322, 327, 713, 710), (317, 707, 719, 326), (320, 717, 718, 323), (328, 322, 710, 714), (326, 719, 717, 320), (323, 718, 708, 319), (327, 319, 708, 713), (59, 162, 721, 720), (57, 161, 727, 724), (35, 360, 728, 723), (721, 162, 22, 215), (720, 671, 59), (37, 181, 726, 722), (41, 684, 676), (676, 671, 41), (671, 720, 41), (181, 139, 725, 726), (161, 35, 723, 727), (360, 37, 722, 728)])
_uv = me_plane_001.uv_layers.new(name='UVMap')
_uv.uv.foreach_set('vector', [0.747, 0.7536, 1.0, 0.7536, 1.0, 1.0, 0.747, 1.0, 1.0, 0.2571, 1.0, 0.0, 1.0, 0.0, 1.0, 0.2571, 1.0, 0.2571, 1.0, 0.0, 1.0, 0.0, 1.0, 0.2571, 1.0, 0.2571, 1.0, 1.283e-06, 1.0, 0.0, 1.0, 0.2571, 1.0, 0.2571, 1.0, 0.0, 1.0, 0.0, 1.0, 0.2571, 1.0, 0.2571, 1.0, 0.0, 1.0, 0.0, 1.0, 0.2571, 1.0, 0.2571, 1.0, 0.0, 1.0, 0.0, 1.0, 0.2571, 1.0, 0.2571, 1.0, 0.0, 1.0, 0.0, 1.0, 0.2571, 1.0, 0.2571, 1.0, 0.0, 1.0, 0.0, 1.0, 0.2571, 1.0, 0.0, 1.0, 0.0, 1.0, 0.0, 1.0, 0.0, 1.0, 1.0, 1.0, 1.0, 1.0, 1.0, 1.0, 1.0, 1.0, 0.7536, 1.0, 1.0, 1.0, 1.0, 1.0, 0.7536, 0.247, 1.0, 0.0, 1.0, 0.0, 1.0, 0.247, 1.0, 1.0, 0.0, 1.0, 0.0, 1.0, 0.0, 1.0, 0.0, 1.0, 1.0, 1.0, 1.0, 1.0, 1.0, 1.0, 1.0, 1.0, 1.0, 1.0, 1.0, 1.0, 1.0, 1.0, 1.0, 1.0, 6.486e-07, 1.0, 0.0, 1.0, 0.0, 1.0, 0.0, 1.0, 0.0, 1.0, 0.0, 1.0, 0.0, 1.0, 0.0, 1.0, 1.0, 1.0, 1.0, 1.0, 1.0, 1.0, 1.0, 1.0, 1.0, 1.0, 1.0, 1.0, 1.0, 1.0, 1.0, 1.0, 0.0, 1.0, 0.0, 1.0, 0.0, 1.0, 0.0, 1.0, 0.0, 1.0, 0.0, 1.0, 0.0, 1.0, 0.0, 1.0, 1.0, 1.0, 1.0, 1.0, 1.0, 1.0, 1.0, 0.0, 0.2571, 0.0, 0.0, 0.0, 0.0, 0.0, 0.2571, 1.0, 0.0, 1.0, 0.0, 1.0, 0.0, 1.0, 0.0, 1.0, 1.0, 1.0, 1.0, 1.0, 1.0, 1.0, 1.0, 1.0, 1.0, 1.0, 1.0, 1.0, 1.0, 1.0, 1.0, 0.747, 0.0, 1.0, 0.0, 1.0, 0.0, 0.747, 0.0, 1.0, 0.0, 1.0, 0.0, 1.0, 0.0, 1.0, 0.0, 1.0, 0.0, 1.0, 0.0, 1.0, 0.0, 1.0, 0.0, 1.0, 1.0, 1.0, 1.0, 1.0, 1.0, 1.0, 1.0, 1.0, 1.0, 1.0, 1.0, 1.0, 1.0, 1.0, 1.0, 1.0, 0.0, 1.0, 0.0, 1.0, 0.0, 1.0, 0.0, 0.0, 0.0, 0.0, 0.0, 0.0, 0.0, 0.0, 0.0, 1.0, 1.0, 1.0, 1.0, 1.0, 1.0, 1.0, 1.0, 1.0, 0.0, 1.0, 0.0, 1.0, 0.0, 1.0, 0.0, 1.0, 0.0, 1.0, 0.0, 1.0, 0.0, 1.0, 0.0, 1.0, 1.0, 1.0, 1.0, 1.0, 1.0, 1.0, 1.0, 1.0, 1.0, 1.0, 1.0, 1.0, 1.0, 1.0, 1.0, 1.0, 0.0, 1.0, 0.0, 1.0, 0.0, 1.0, 0.0, 1.0, 0.0, 1.0, 0.0, 1.0, 0.0, 1.0, 0.0, 1.0, 1.0, 1.0, 1.0, 1.0, 1.0, 1.0, 1.0, 1.0, 1.0, 1.0, 1.0, 1.0, 1.0, 1.0, 1.0, 1.0, 0.0, 1.0, 0.0, 1.0, 0.0, 1.0, 0.0, 0.247, 1.0, 0.0, 1.0, 0.0, 1.0, 0.247, 1.0, 1.0, 0.7536, 1.0, 1.0, 1.0, 1.0, 1.0, 0.7536, 1.0, 1.0, 1.0, 1.0, 1.0, 1.0, 1.0, 1.0, 1.0, 0.0, 1.0, 0.0, 1.0, 0.0, 1.0, 0.0, 0.0, 0.0, 0.0, 0.0, 0.0, 0.0, 0.0, 0.0, 1.0, 0.0, 1.0, 0.0, 1.0, 0.0, 1.0, 0.0, 0.0, 0.0, 0.0, 0.0, 0.0, 0.0, 0.0, 0.0, 1.0, 0.0, 1.0, 0.0, 1.0, 0.0, 1.0, 0.0, 1.0, 0.0, 1.0, 0.0, 1.0, 0.0, 1.0, 0.0, 1.0, 0.0, 1.0, 0.0, 1.0, 0.0, 1.0, 0.0, 1.0, 0.0, 1.0, 0.0, 1.0, 0.0, 1.0, 0.0, 1.0, 0.0, 1.0, 0.0, 1.0, 0.0, 1.0, 0.0, 1.0, 0.0, 1.0, 0.0, 1.0, 0.0, 1.0, 0.0, 1.0, 0.0, 1.0, 0.0, 1.0, 0.0, 1.0, 0.0, 0.0, 0.0, 0.0, 0.0, 0.0, 0.0, 0.0, 0.0, 1.0, 0.0, 1.0, 0.0, 1.0, 0.0, 1.0, 0.0, 1.0, 0.0, 1.0, 0.0, 1.0, 0.0, 1.0, 0.0, 1.0, 0.0, 1.0, 0.0, 1.0, 0.0, 1.0, 0.0, 1.0, 0.0, 1.0, 0.0, 1.0, 0.0, 1.0, 0.0, 1.0, 0.0, 1.0, 0.0, 1.0, 0.0, 1.0, 0.0, 1.0, 0.0, 1.0, 0.0, 1.0, 0.0, 1.0, 0.0, 1.0, 0.0, 1.0, 0.0, 1.0, 0.0, 1.0, 0.0, 1.0, 0.0, 1.0, 0.0, 1.0, 0.0, 1.0, 0.0, 1.0, 0.0, 1.0, 0.0, 1.0, 0.0, 1.0, 0.0, 1.0, 0.0, 1.0, 0.0, 1.0, 0.0, 1.0, 0.0, 1.0, 0.0, 1.0, 0.0, 1.0, 0.0, 1.0, 0.0, 1.0, 0.0, 1.0, 0.0, 1.0, 0.0, 1.0, 0.0, 1.0, 0.0, 1.0, 0.0, 1.0, 0.0, 1.0, 0.0, 1.0, 0.0, 1.0, 0.0, 1.0, 0.0, 1.0, 0.0, 1.0, 0.0, 1.0, 0.0, 1.0, 0.0, 1.0, 0.0, 1.0, 0.0, 1.0, 0.0, 1.0, 0.0, 1.0, 0.0, 1.0, 0.0, 1.0, 0.0, 1.0, 0.0, 1.0, 0.0, 1.0, 0.0, 1.0, 0.0, 1.0, 0.0, 1.0, 0.0, 1.0, 0.0, 1.0, 0.0, 1.0, 0.0, 1.0, 0.0, 1.0, 0.0, 1.0, 0.0, 1.0, 0.0, 1.0, 0.0, 1.0, 0.0, 1.0, 0.0, 1.0, 0.0, 1.0, 0.0, 0.0, 0.0, 0.0, 0.0, 0.0, 0.0, 0.0, 0.0, 0.0, 1.0, 0.0, 1.0, 0.0, 1.0, 0.0, 1.0, 0.0, 0.7536, 0.0, 1.0, 0.0, 1.0, 0.0, 0.7536, 0.0, 0.0, 0.0, 0.0, 0.0, 0.0, 0.0, 0.0, 0.0, 0.7536, 0.0, 1.0, 0.0, 1.0, 0.0, 0.7536, 0.0, 1.0, 0.0, 1.0, 0.0, 1.0, 0.0, 1.0, 0.0, 1.0, 0.0, 1.0, 0.0, 1.0, 0.0, 1.0, 0.0, 0.7536, 0.0, 1.0, 0.0, 1.0, 0.0, 0.7536, 0.0, 1.0, 0.0, 1.0, 0.0, 1.0, 0.0, 1.0, 0.0, 0.7536, 0.0, 1.0, 0.0, 1.0, 0.0, 0.7536, 0.0, 0.0, 0.0, 0.0, 0.0, 0.0, 0.0, 0.0, 0.0, 0.7536, 0.0, 1.0, 0.0, 1.0, 0.0, 0.7536, 0.0, 1.0, 0.0, 1.0, 0.0, 1.0, 0.0, 1.0, 0.0, 0.0, 0.0, 0.0, 0.0, 0.0, 0.0, 0.0, 0.0, 1.0, 0.0, 1.0, 0.0, 1.0, 0.0, 1.0, 0.0, 0.0, 0.0, 0.0, 0.0, 0.0, 0.0, 0.0, 0.0, 0.7536, 0.0, 1.0, 0.0, 1.0, 0.0, 0.7536, 0.0, 0.2571, 0.0, 0.0, 0.0, 0.0, 0.0, 0.2571, 1.0, 1.0, 1.0, 1.0, 1.0, 1.0, 1.0, 1.0, 1.0, 1.0, 1.0, 1.0, 1.0, 1.0, 1.0, 1.0, 1.0, 1.0, 1.0, 1.0, 1.0, 1.0, 1.0, 1.0, 0.0, 0.7536, 0.0, 0.4983, 0.0, 0.4983, 0.0, 0.7536, 0.0, 0.2571, 0.0, 0.4983, 0.0, 0.4983, 0.0, 0.2571, 0.0, 0.2571, 0.0, 0.4983, 0.0, 0.4983, 0.0, 0.2571, 0.0, 0.2571, 0.0, 0.4983, 0.0, 0.4983, 0.0, 0.2571, 0.0, 0.2571, 0.0, 0.4983, 0.0, 0.4983, 0.0, 0.2571, 0.0, 0.2571, 0.0, 0.4983, 0.0, 0.4983, 0.0, 0.2571, 0.0, 0.2571, 0.0, 0.4983, 0.0, 0.4983, 0.0, 0.2571, 1.0, 0.2571, 1.0, 0.4983, 1.0, 0.4983, 1.0, 0.2571, 0.0, 0.7536, 0.0, 0.4983, 0.0, 0.4983, 0.0, 0.7536, 1.0, 0.2571, 1.0, 0.4983, 1.0, 0.4983, 1.0, 0.2571, 1.0, 0.7536, 1.0, 0.4983, 1.0, 0.4983, 1.0, 0.7536, 1.0, 0.7536, 1.0, 0.4983, 1.0, 0.4983, 1.0, 0.7536, 1.0, 0.7536, 1.0, 0.4983, 1.0, 0.4983, 1.0, 0.7536, 1.0, 0.7536, 1.0, 0.4983, 1.0, 0.4983, 1.0, 0.7536, 1.0, 0.7536, 1.0, 0.4983, 1.0, 0.4983, 1.0, 0.7536, 1.0, 0.7536, 1.0, 0.4983, 1.0, 0.4983, 1.0, 0.7536, 1.0, 0.7536, 1.0, 0.4983, 1.0, 0.4983, 1.0, 0.7536, 1.0, 0.7536, 1.0, 0.4983, 1.0, 0.4983, 1.0, 0.7536, 0.747, 0.2571, 1.0, 0.2571, 1.0, 0.4983, 0.747, 0.4983, 1.0, 1.0, 1.0, 1.0, 1.0, 1.0, 1.0, 1.0, 1.0, 1.0, 1.0, 1.0, 1.0, 1.0, 1.0, 1.0, 1.0, 1.0, 1.0, 1.0, 1.0, 1.0, 1.0, 1.0, 1.0, 1.0, 1.0, 1.0, 1.0, 1.0, 1.0, 1.0, 1.0, 0.2571, 1.0, 0.4983, 1.0, 0.4983, 1.0, 0.2571, 0.0, 0.7536, 0.0, 0.4983, 0.0, 0.4983, 0.0, 0.7536, 1.0, 1.0, 1.0, 1.0, 1.0, 1.0, 1.0, 1.0, 1.0, 1.0, 1.0, 1.0, 1.0, 1.0, 1.0, 1.0, 1.0, 1.0, 1.0, 1.0, 1.0, 1.0, 1.0, 1.0, 1.0, 0.0, 1.0, 0.0, 1.0, 0.0, 1.0, 0.0, 1.0, 0.0, 1.0, 0.0, 1.0, 0.0, 1.0, 0.0, 1.0, 0.0, 1.0, 0.0, 1.0, 0.0, 1.0, 0.0, 1.0, 0.0, 1.0, 0.0, 1.0, 0.0, 1.0, 0.0, 1.0, 0.0, 1.0, 0.0, 1.0, 0.0, 1.0, 0.0, 1.0, 0.0, 1.0, 0.0, 1.0, 0.0, 1.0, 0.0, 1.0, 0.0, 1.0, 0.0, 1.0, 0.0, 1.0, 0.0, 1.0, 0.0, 1.0, 0.0, 1.0, 0.0, 1.0, 0.0, 1.0, 0.0, 1.0, 0.0, 1.0, 0.0, 1.0, 0.0, 1.0, 0.0, 1.0, 0.0, 1.0, 0.0, 1.0, 0.0, 1.0, 0.0, 1.0, 0.0, 1.0, 0.0, 1.0, 0.0, 1.0, 0.0, 1.0, 0.0, 1.0, 0.0, 1.0, 0.0, 0.0, 0.0, 0.0, 0.0, 0.0, 0.0, 0.0, 0.0, 1.0, 0.0, 1.0, 0.0, 1.0, 0.0, 1.0, 0.0, 1.0, 0.0, 1.0, 0.0, 1.0, 0.0, 1.0, 0.0, 0.0, 0.0, 0.0, 0.0, 0.0, 0.0, 0.0, 0.0, 0.0, 0.0, 0.0, 0.0, 0.0, 0.0, 0.0, 0.0, 1.0, 0.0, 1.0, 0.0, 1.0, 0.0, 1.0, 0.0, 1.0, 1.0, 1.0, 1.0, 1.0, 1.0, 1.0, 1.0, 1.0, 0.0, 1.0, 0.0, 1.0, 0.0, 1.0, 0.0, 0.0, 0.2571, 0.0, 0.0, 0.0, 0.0, 0.0, 0.2571, 1.0, 1.0, 1.0, 1.0, 1.0, 1.0, 1.0, 1.0, 1.0, 0.0, 1.0, 0.0, 1.0, 0.0, 1.0, 0.0, 1.0, 0.0, 1.0, 0.0, 1.0, 0.0, 1.0, 0.0, 1.0, 1.0, 1.0, 1.0, 1.0, 1.0, 1.0, 1.0, 1.0, 1.0, 1.0, 1.0, 1.0, 1.0, 1.0, 1.0, 1.0, 0.0, 1.0, 0.0, 1.0, 0.0, 1.0, 0.0, 1.0, 1.0, 1.0, 1.0, 1.0, 1.0, 1.0, 1.0, 1.0, 1.0, 1.0, 1.0, 1.0, 1.0, 1.0, 1.0, 1.0, 0.0, 1.0, 0.0, 1.0, 0.0, 1.0, 0.0, 0.247, 1.0, 0.0, 1.0, 0.0, 1.0, 0.247, 1.0, 1.0, 0.7536, 1.0, 1.0, 1.0, 1.0, 1.0, 0.7536, 1.0, 1.0, 1.0, 1.0, 1.0, 1.0, 1.0, 1.0, 1.0, 0.0, 1.0, 0.0, 1.0, 0.0, 1.0, 0.0, 1.0, 0.2571, 1.0, 0.4983, 1.0, 0.4983, 1.0, 0.2571, 0.0, 0.7536, 0.0, 0.4983, 0.0, 0.4983, 0.0, 0.7536, 0.0, 0.2571, 0.0, 0.0, 0.0, 0.0, 0.0, 0.2571, 0.0, 0.0, 0.0, 0.0, 0.0, 0.0, 0.0, 0.0, 0.0, 1.0, 0.0, 1.0, 0.0, 1.0, 0.0, 1.0, 0.0, 0.0, 0.0, 0.0, 0.0, 0.0, 0.0, 0.0, 0.0, 1.0, 0.0, 1.0, 0.0, 1.0, 0.0, 1.0, 0.0, 0.0, 0.0, 0.0, 0.0, 0.0, 0.0, 0.0, 0.0, 1.0, 0.0, 1.0, 0.0, 1.0, 0.0, 1.0, 0.0, 1.0, 0.0, 1.0, 0.0, 1.0, 0.0, 1.0, 0.0, 1.0, 0.0, 1.0, 0.0, 1.0, 0.0, 1.0, 0.0, 0.0, 0.0, 0.0, 0.0, 0.0, 0.0, 0.0, 0.0, 1.0, 0.0, 1.0, 0.0, 1.0, 0.0, 1.0, 0.0, 0.0, 0.0, 0.0, 0.0, 0.0, 0.0, 0.0, 1.0, 0.0, 1.0, 0.0, 1.0, 0.0, 1.0, 0.0, 1.0, 1.0, 1.0, 1.0, 1.0, 1.0, 1.0, 1.0, 1.0, 0.7536, 1.0, 1.0, 1.0, 1.0, 1.0, 0.7536, 0.247, 1.0, 0.0, 1.0, 0.0, 1.0, 0.247, 1.0, 1.0, 0.0, 1.0, 0.0, 1.0, 0.0, 1.0, 0.0, 1.0, 1.0, 1.0, 1.0, 1.0, 1.0, 1.0, 1.0, 1.0, 1.0, 1.0, 1.0, 1.0, 1.0, 1.0, 1.0, 1.0, 0.0, 1.0, 0.0, 1.0, 0.0, 1.0, 0.0, 1.0, 0.0, 1.0, 0.0, 1.0, 0.0, 1.0, 0.0, 1.0, 1.0, 1.0, 1.0, 1.0, 1.0, 1.0, 1.0, 1.0, 1.0, 1.0, 1.0, 1.0, 1.0, 1.0, 1.0, 1.0, 0.0, 1.0, 0.0, 1.0, 0.0, 1.0, 0.0, 1.0, 0.0, 1.0, 0.0, 1.0, 0.0, 1.0, 0.0, 1.0, 1.0, 1.0, 1.0, 1.0, 1.0, 1.0, 1.0, 0.0, 0.0, 0.0, 0.0, 0.0, 0.0, 0.0, 0.0, 1.0, 0.0, 1.0, 0.0, 1.0, 0.0, 1.0, 0.0, 1.0, 1.0, 1.0, 1.0, 1.0, 1.0, 1.0, 1.0, 1.0, 1.0, 1.0, 1.0, 1.0, 1.0, 1.0, 1.0, 1.0, 0.0, 1.0, 0.0, 1.0, 0.0, 1.0, 0.0, 0.747, 0.0, 1.0, 0.0, 1.0, 0.0, 0.747, 0.0, 1.0, 0.0, 1.0, 0.0, 1.0, 0.0, 1.0, 0.0, 1.0, 1.0, 1.0, 1.0, 1.0, 1.0, 1.0, 1.0, 1.0, 1.0, 1.0, 1.0, 1.0, 1.0, 1.0, 1.0, 1.0, 0.0, 1.0, 0.0, 1.0, 0.0, 1.0, 0.0, 1.0, 0.7536, 1.0, 0.4983, 1.0, 0.4983, 1.0, 0.7536, 1.0, 1.0, 1.0, 1.0, 1.0, 1.0, 1.0, 1.0, 1.0, 0.0, 1.0, 0.0, 1.0, 0.0, 1.0, 0.0, 1.0, 0.0, 1.0, 0.0, 1.0, 0.0, 1.0, 0.0, 1.0, 1.0, 1.0, 1.0, 1.0, 1.0, 1.0, 1.0, 1.0, 0.2571, 1.0, 0.0, 1.0, 0.0, 1.0, 0.2571, 1.0, 0.0, 1.0, 0.0, 1.0, 0.0, 1.0, 0.0, 1.0, 1.0, 1.0, 1.0, 1.0, 1.0, 1.0, 1.0, 1.0, 1.0, 1.0, 1.0, 1.0, 1.0, 1.0, 1.0, 1.0, 0.0, 1.0, 0.0, 1.0, 0.0, 1.0, 0.0, 1.0, 0.7536, 1.0, 0.4983, 1.0, 0.4983, 1.0, 0.7536, 1.0, 0.0, 1.0, 0.0, 1.0, 0.0, 1.0, 0.0, 1.0, 0.0, 1.0, 0.0, 1.0, 0.0, 1.0, 0.0, 1.0, 0.0, 1.0, 0.0, 1.0, 0.0, 1.0, 0.0, 1.0, 0.0, 1.0, 0.0, 1.0, 0.0, 1.0, 0.0, 1.0, 0.0, 1.0, 0.0, 1.0, 0.0, 1.0, 0.0, 1.0, 0.0, 1.0, 0.0, 1.0, 0.0, 1.0, 0.0, 1.0, 1.0, 1.0, 1.0, 1.0, 1.0, 1.0, 1.0, 1.0, 0.0, 1.0, 0.0, 1.0, 0.0, 1.0, 0.0, 1.0, 6.414e-07, 1.0, 1.283e-06, 1.0, 0.0, 1.0, 0.0, 1.0, 1.0, 1.0, 1.0, 1.0, 1.0, 1.0, 1.0, 1.0, 0.2571, 1.0, 1.297e-06, 1.0, 2.566e-06, 1.0, 0.2571, 1.0, 0.0, 1.0, 0.0, 1.0, 0.0, 1.0, 0.0, 1.0, 1.0, 1.0, 1.0, 1.0, 1.0, 1.0, 1.0, 1.0, 1.0, 1.0, 1.0, 1.0, 1.0, 1.0, 1.0, 1.0, 0.0, 1.0, 0.0, 1.0, 0.0, 1.0, 0.0, 1.0, 0.7536, 1.0, 0.4983, 1.0, 0.4983, 1.0, 0.7536, 1.0, 0.0, 1.0, 0.0, 1.0, 0.0, 1.0, 0.0, 1.0, 0.0, 1.0, 0.0, 1.0, 0.0, 1.0, 0.0, 1.0, 0.0, 1.0, 0.0, 1.0, 0.0, 1.0, 0.0, 1.0, 0.0, 1.0, 0.0, 1.0, 0.0, 1.0, 0.0, 1.0, 0.0, 1.0, 0.0, 1.0, 0.0, 1.0, 0.0, 1.0, 0.0, 1.0, 0.0, 1.0, 0.0, 1.0, 0.0, 1.0, 0.0, 1.0, 0.0, 1.0, 0.0, 1.0, 0.0, 1.0, 1.0, 1.0, 1.0, 1.0, 1.0, 1.0, 1.0, 1.0, 0.0, 1.0, 0.0, 1.0, 0.0, 1.0, 0.0, 1.0, 1.0, 1.0, 1.0, 1.0, 1.0, 1.0, 1.0, 1.0, 0.2571, 1.0, 0.0, 1.0, 0.0, 1.0, 0.2571, 1.0, 0.4983, 1.0, 0.2571, 1.0, 0.2571, 1.0, 0.4983, 1.0, 0.4983, 1.0, 0.2571, 1.0, 0.2571, 1.0, 0.4983, 1.0, 0.4983, 1.0, 0.2571, 1.0, 0.2571, 1.0, 0.4983, 0.0, 0.4983, 0.0, 0.2571, 0.0, 0.2571, 0.0, 0.4983, 1.0, 0.0, 1.0, 0.2571, 1.0, 0.2571, 1.0, 0.0, 0.0, 0.4983, 0.0, 0.2571, 0.0, 0.2571, 0.0, 0.4983, 1.0, 0.0, 1.0, 0.2571, 1.0, 0.2571, 1.0, 0.0, 0.747, 0.0, 1.0, 0.0, 1.0, 0.2571, 0.747, 0.2571, 1.0, 0.0, 1.0, 0.2571, 1.0, 0.2571, 1.0, 0.0, 1.0, 0.0, 1.0, 0.2571, 1.0, 0.2571, 1.0, 0.0, 0.0, 0.0, 0.0, 0.2571, 0.0, 0.2571, 0.0, 0.0, 0.0, 0.0, 0.0, 0.2571, 0.0, 0.2571, 0.0, 0.0, 0.0, 0.0, 0.0, 0.2571, 0.0, 0.2571, 0.0, 0.0, 0.0, 0.0, 0.0, 0.2571, 0.0, 0.2571, 0.0, 0.0, 0.0, 0.0, 0.0, 0.2571, 0.0, 0.2571, 0.0, 0.0, 0.0, 0.0, 0.0, 0.2571, 0.0, 0.2571, 0.0, 0.0, 0.0, 0.4983, 0.0, 0.2571, 0.0, 0.2571, 0.0, 0.4983, 0.0, 0.4983, 0.0, 0.2571, 0.0, 0.2571, 0.0, 0.4983, 1.0, 0.4983, 1.0, 0.2571, 1.0, 0.2571, 1.0, 0.4983, 1.0, 0.4983, 1.0, 0.2571, 1.0, 0.2571, 1.0, 0.4983, 1.0, 0.4983, 1.0, 0.2571, 1.0, 0.2571, 1.0, 0.4983, 1.0, 0.4983, 1.0, 0.2571, 1.0, 0.2571, 1.0, 0.4983, 1.0, 0.4983, 1.0, 0.2571, 1.0, 0.2571, 1.0, 0.4983, 1.0, 0.4983, 1.0, 0.2571, 1.0, 0.2571, 1.0, 0.4983, 1.0, 0.4983, 1.0, 0.2571, 1.0, 0.2571, 1.0, 0.4983, 1.0, 0.4983, 1.0, 0.2571, 1.0, 0.2571, 1.0, 0.4983, 1.0, 1.0, 1.0, 0.7536, 1.0, 0.7536, 1.0, 1.0, 1.0, 1.0, 1.0, 0.7536, 1.0, 0.7536, 1.0, 1.0, 1.0, 1.0, 1.0, 0.7536, 1.0, 0.7536, 1.0, 1.0, 1.0, 0.4983, 1.0, 0.7536, 1.0, 0.7536, 1.0, 0.4983, 0.0, 1.0, 0.0, 0.7536, 0.0, 0.7536, 0.0, 1.0, 1.0, 0.4983, 1.0, 0.7536, 1.0, 0.7536, 1.0, 0.4983, 0.0, 1.0, 0.0, 0.7536, 0.0, 0.7536, 0.0, 1.0, 1.0, 1.0, 1.0, 0.7536, 1.0, 0.7536, 1.0, 1.0, 1.0, 1.0, 1.0, 0.7536, 1.0, 0.7536, 1.0, 1.0, 1.0, 1.0, 1.0, 0.7536, 1.0, 0.7536, 1.0, 1.0, 1.0, 1.0, 1.0, 0.7536, 1.0, 0.7536, 1.0, 1.0, 1.0, 1.0, 1.0, 0.7536, 1.0, 0.7536, 1.0, 1.0, 1.0, 1.0, 1.0, 0.7536, 1.0, 0.7536, 1.0, 1.0, 1.0, 1.0, 1.0, 0.7536, 1.0, 0.7536, 1.0, 1.0, 1.0, 1.0, 1.0, 0.7536, 1.0, 0.7536, 1.0, 1.0, 0.0, 1.0, 0.0, 0.7536, 0.0, 0.7536, 0.0, 1.0, 0.0, 1.0, 0.0, 0.7536, 0.0, 0.7536, 0.0, 1.0, 0.0, 0.4983, 0.0, 0.7536, 0.0, 0.7536, 0.0, 0.4983, 0.0, 0.4983, 0.0, 0.7536, 0.0, 0.7536, 0.0, 0.4983, 0.0, 0.4983, 0.0, 0.7536, 0.0, 0.7536, 0.0, 0.4983, 0.0, 0.4983, 0.0, 0.7536, 0.0, 0.7536, 0.0, 0.4983, 0.0, 0.4983, 0.0, 0.7536, 0.0, 0.7536, 0.0, 0.4983, 0.0, 0.4983, 0.0, 0.7536, 0.0, 0.7536, 0.0, 0.4983, 1.0, 0.4983, 1.0, 0.7536, 1.0, 0.7536, 1.0, 0.4983, 1.0, 0.4983, 1.0, 0.7536, 1.0, 0.7536, 1.0, 0.4983, 0.747, 0.4983, 1.0, 0.4983, 1.0, 0.7536, 0.747, 0.7536, 1.0, 1.0, 1.0, 0.7536, 1.0, 0.7536, 1.0, 1.0, 1.0, 0.4983, 1.0, 0.2571, 1.0, 0.2571, 1.0, 0.4983, 1.0, 0.0, 1.0, 0.0, 1.0, 0.0, 1.0, 0.0, 1.0, 1.0, 1.0, 1.0, 1.0, 1.0, 1.0, 1.0, 1.0, 1.0, 1.0, 1.0, 1.0, 1.0, 1.0, 1.0, 1.0, 0.0, 1.0, 0.0, 1.0, 0.0, 1.0, 0.0, 1.0, 0.7536, 1.0, 0.4983, 1.0, 0.4983, 1.0, 0.7536, 1.0, 1.0, 1.0, 1.0, 1.0, 1.0, 1.0, 1.0, 1.0, 0.0, 1.0, 0.0, 1.0, 0.0, 1.0, 0.0, 1.0, 0.0, 1.0, 0.0, 1.0, 0.0, 1.0, 0.0, 1.0, 1.0, 1.0, 1.0, 1.0, 1.0, 1.0, 1.0, 1.0, 0.2571, 1.0, 0.0, 1.0, 0.0, 1.0, 0.2571, 1.0, 0.0, 1.0, 0.0, 1.0, 0.0, 1.0, 0.0, 1.0, 0.0, 1.0, 0.0, 1.0, 0.0, 1.0, 0.0, 1.0, 0.0, 1.0, 0.0, 1.0, 0.0, 1.0, 0.0, 0.0, 0.0, 0.0, 0.0, 0.0, 0.0, 0.0, 0.0, 1.0, 0.0, 1.0, 0.0, 1.0, 0.0, 1.0, 0.0, 0.0, 0.0, 0.0, 0.0, 0.0, 0.0, 0.0, 0.0, 1.0, 0.0, 1.0, 0.0, 1.0, 0.0, 1.0, 0.0, 1.0, 0.0, 1.0, 0.0, 1.0, 0.0, 1.0, 0.0, 1.0, 0.0, 1.0, 0.0, 1.0, 0.0, 1.0, 0.0, 1.0, 0.0, 1.0, 0.0, 1.0, 0.0, 1.0, 0.0, 0.0, 0.0, 0.0, 0.0, 0.0, 0.0, 0.0, 0.0, 1.0, 0.0, 1.0, 0.0, 1.0, 0.0, 1.0, 0.0, 1.0, 0.0, 1.0, 0.0, 1.0, 0.0, 1.0, 0.0, 1.0, 0.0, 1.0, 0.0, 1.0, 0.0, 1.0, 0.0, 1.0, 0.0, 1.0, 0.0, 1.0, 0.0, 1.0, 0.0, 0.0, 0.0, 0.0, 0.0, 0.0, 0.0, 0.0, 0.0, 1.0, 1.0, 1.0, 0.7536, 1.0, 0.7536, 1.0, 1.0, 1.0, 0.4983, 1.0, 0.2571, 1.0, 0.2571, 1.0, 0.4983, 1.0, 0.0, 1.0, 0.0, 1.0, 0.0, 1.0, 0.0, 1.0, 1.0, 1.0, 1.0, 1.0, 1.0, 1.0, 1.0, 1.0, 1.0, 1.0, 1.0, 1.0, 1.0, 1.0, 1.0, 1.0, 0.0, 1.0, 0.0, 1.0, 0.0, 1.0, 0.0, 1.0, 0.7536, 1.0, 0.4983, 1.0, 0.4983, 1.0, 0.7536, 1.0, 1.0, 1.0, 1.0, 1.0, 1.0, 1.0, 1.0, 1.0, 0.0, 1.0, 0.0, 1.0, 0.0, 1.0, 0.0, 1.0, 0.0, 1.0, 0.0, 1.0, 0.0, 1.0, 0.0, 1.0, 1.0, 1.0, 1.0, 1.0, 1.0, 1.0, 1.0, 1.0, 0.2571, 1.0, 0.0, 1.0, 0.0, 1.0, 0.2571, 1.0, 1.0, 1.0, 0.7536, 1.0, 0.7536, 1.0, 1.0, 1.0, 0.4983, 1.0, 0.2571, 1.0, 0.2571, 1.0, 0.4983, 1.0, 1.0, 1.0, 1.0, 1.0, 1.0, 1.0, 1.0, 1.0, 0.0, 1.0, 0.0, 1.0, 0.0, 1.0, 0.0, 1.0, 0.0, 1.0, 0.0, 1.0, 0.0, 1.0, 0.0, 1.0, 1.0, 1.0, 1.0, 1.0, 1.0, 1.0, 1.0, 1.0, 1.0, 1.0, 1.0, 1.0, 1.0, 1.0, 1.0, 1.0, 1.0, 1.0, 1.0, 1.0, 1.0, 1.0, 1.0, 1.0, 0.7536, 1.0, 0.4983, 1.0, 0.4983, 1.0, 0.7536, 1.0, 1.0, 1.0, 1.0, 1.0, 1.0, 1.0, 1.0, 1.0, 0.0, 1.0, 0.0, 1.0, 0.0, 1.0, 0.0, 1.0, 1.0, 1.0, 1.0, 1.0, 1.0, 1.0, 1.0, 1.0, 1.0, 1.0, 1.0, 1.0, 1.0, 1.0, 1.0, 1.0, 0.0, 1.0, 0.0, 1.0, 0.0, 1.0, 0.0, 1.0, 0.2571, 1.0, 0.0, 1.0, 0.0, 1.0, 0.2571, 0.247, 0.4983, 0.4941, 0.4983, 0.4941, 0.7536, 0.247, 0.7536, 0.247, 0.0, 0.4941, 0.0, 0.4941, 0.2571, 0.247, 0.2571, 0.247, 0.0, 0.4941, 0.0, 0.4941, 0.0, 0.247, 0.0, 0.747, 1.0, 0.4941, 1.0, 0.4941, 1.0, 0.747, 1.0, 0.747, 1.0, 0.4941, 1.0, 0.4941, 1.0, 0.747, 1.0, 0.247, 0.2571, 0.4941, 0.2571, 0.4941, 0.4983, 0.247, 0.4983, 0.747, 1.0, 0.4941, 1.0, 0.4941, 1.0, 0.747, 1.0, 0.247, 0.0, 0.4941, 0.0, 0.4941, 0.0, 0.247, 0.0, 0.747, 1.0, 0.4941, 1.0, 0.4941, 1.0, 0.747, 1.0, 0.247, 0.7536, 0.4941, 0.7536, 0.4941, 1.0, 0.247, 1.0, 0.0, 0.7536, 0.247, 0.7536, 0.247, 1.0, 0.0, 1.0, 0.0, 0.0, 0.247, 0.0, 0.247, 0.0, 0.0, 0.0, 0.0, 0.2571, 0.247, 0.2571, 0.247, 0.4983, 0.0, 0.4983, 0.0, 0.0, 0.247, 0.0, 0.247, 0.0, 0.0, 0.0, 0.0, 0.0, 0.247, 0.0, 0.247, 0.2571, 0.0, 0.2571, 0.0, 0.4983, 0.247, 0.4983, 0.247, 0.7536, 0.0, 0.7536, 0.4941, 1.0, 0.247, 1.0, 0.247, 1.0, 0.4941, 1.0, 0.4941, 1.0, 0.247, 1.0, 0.247, 1.0, 0.4941, 1.0, 0.4941, 1.0, 0.247, 1.0, 0.247, 1.0, 0.4941, 1.0, 0.4941, 1.0, 0.247, 1.0, 0.247, 1.0, 0.4941, 1.0, 1.0, 1.0, 0.747, 1.0, 0.747, 1.0, 1.0, 1.0, 1.0, 1.0, 0.747, 1.0, 0.747, 1.0, 1.0, 1.0, 1.0, 1.0, 0.747, 1.0, 0.747, 1.0, 1.0, 1.0, 1.0, 1.0, 0.747, 1.0, 0.747, 1.0, 1.0, 1.0, 0.4941, 0.4983, 0.747, 0.4983, 0.747, 0.7536, 0.4941, 0.7536, 0.4941, 0.0, 0.747, 0.0, 0.747, 0.2571, 0.4941, 0.2571, 0.4941, 0.0, 0.747, 0.0, 0.747, 0.0, 0.4941, 0.0, 0.4941, 0.2571, 0.747, 0.2571, 0.747, 0.4983, 0.4941, 0.4983, 0.4941, 0.0, 0.747, 0.0, 0.747, 0.0, 0.4941, 0.0, 0.4941, 0.7536, 0.747, 0.7536, 0.747, 1.0, 0.4941, 1.0, 1.0, 0.0, 1.0, 0.0, 1.0, 0.0, 1.0, 0.0, 1.0, 0.0, 1.0, 0.0, 1.0, 0.0, 1.0, 0.0, 1.0, 0.0, 1.0, 0.0, 1.0, 0.0, 1.0, 0.0, 1.0, 0.0, 1.0, 0.0, 1.0, 0.0, 1.0, 0.0, 1.0, 1.0, 1.0, 0.7536, 1.0, 0.7536, 1.0, 1.0, 1.0, 0.4983, 1.0, 0.2571, 1.0, 0.2571, 1.0, 0.4983, 1.0, 0.2571, 1.0, 0.0, 1.0, 0.0, 1.0, 0.2571, 1.0, 0.0, 1.0, 0.0, 1.0, 0.0, 1.0, 0.0, 1.0, 0.0, 1.0, 0.0, 1.0, 0.0, 1.0, 0.0, 1.0, 0.0, 1.0, 0.0, 1.0, 0.0, 1.0, 0.0, 1.0, 0.0, 1.0, 0.0, 1.0, 0.0, 1.0, 0.0, 1.0, 0.0, 1.0, 0.0, 1.0, 0.0, 1.0, 0.0, 1.0, 0.7536, 1.0, 0.4983, 1.0, 0.4983, 1.0, 0.7536, 1.0, 0.0, 1.0, 0.0, 1.0, 0.0, 1.0, 0.0, 1.0, 0.0, 1.0, 0.0, 1.0, 0.0, 1.0, 0.0, 1.0, 1.0, 1.0, 1.0, 1.0, 1.0, 1.0, 1.0, 1.0, 1.0, 1.0, 1.0, 1.0, 1.0, 1.0, 1.0, 1.0, 0.0, 1.0, 0.0, 1.0, 0.0, 1.0, 0.0, 1.0, 0.0, 1.0, 0.0, 1.0, 0.0, 1.0, 0.0, 1.0, 0.0, 1.0, 0.0, 1.0, 0.0, 1.0, 0.0, 1.0, 1.0, 1.0, 1.0, 1.0, 1.0, 1.0, 1.0, 1.0, 1.0, 1.0, 1.0, 1.0, 1.0, 1.0, 1.0, 0.0, 0.4983, 0.0, 0.7536, 0.0, 0.7536, 0.0, 0.4983, 0.0, 0.0, 0.0, 0.2571, 0.0, 0.2571, 0.0, 0.0, 0.0, 0.0, 0.0, 0.0, 0.0, 0.0, 0.0, 0.0, 0.0, 1.0, 0.0, 1.0, 0.0, 1.0, 0.0, 1.0, 0.0, 0.2571, 0.0, 0.4983, 0.0, 0.4983, 0.0, 0.2571, 0.0, 1.0, 0.0, 1.0, 0.0, 1.0, 0.0, 1.0, 0.0, 0.7536, 0.0, 1.0, 0.0, 1.0, 0.0, 0.7536, 0.0, 0.0, 0.0, 0.0, 0.0, 0.0, 0.0, 0.0, 0.0, 0.4983, 0.0, 0.7536, 0.0, 0.7536, 0.0, 0.4983, 0.0, 0.0, 0.0, 0.2571, 0.0, 0.2571, 0.0, 0.0, 0.0, 0.0, 0.0, 0.0, 0.0, 0.0, 0.0, 0.0, 0.0, 1.0, 0.0, 1.0, 0.0, 1.0, 0.0, 1.0, 0.0, 0.2571, 0.0, 0.4983, 0.0, 0.4983, 0.0, 0.2571, 0.0, 1.0, 0.0, 1.0, 0.0, 1.0, 0.0, 1.0, 0.0, 0.7536, 0.0, 1.0, 0.0, 1.0, 0.0, 0.7536, 0.0, 0.0, 0.0, 0.0, 0.0, 0.0, 0.0, 0.0, 0.0, 0.4983, 0.0, 0.7536, 0.0, 0.7536, 0.0, 0.4983, 0.0, 0.0, 0.0, 0.2571, 0.0, 0.2571, 0.0, 0.0, 0.0, 1.0, 0.0, 1.0, 0.0, 1.0, 0.0, 1.0, 0.0, 0.0, 0.0, 0.0, 0.0, 0.0, 0.0, 0.0, 0.0, 0.2571, 0.0, 0.4983, 0.0, 0.4983, 0.0, 0.2571, 0.0, 0.7536, 0.0, 1.0, 0.0, 1.0, 0.0, 0.7536, 0.0, 0.0, 0.0, 0.0, 0.0, 0.0, 0.0, 0.0, 0.0, 1.0, 0.0, 1.0, 0.0, 1.0, 0.0, 1.0, 0.0, 0.4983, 0.0, 0.7536, 0.0, 0.7536, 0.0, 0.4983, 0.0, 0.0, 0.0, 0.2571, 0.0, 0.2571, 0.0, 0.0, 0.0, 0.0, 0.0, 0.0, 0.0, 0.0, 0.0, 0.0, 0.0, 1.0, 0.0, 1.0, 0.0, 1.0, 0.0, 1.0, 0.0, 0.2571, 0.0, 0.4983, 0.0, 0.4983, 0.0, 0.2571, 0.0, 0.7536, 0.0, 1.0, 0.0, 1.0, 0.0, 0.7536, 0.0, 1.0, 0.0, 1.0, 0.0, 1.0, 0.0, 1.0, 0.0, 0.0, 0.0, 0.0, 0.0, 0.0, 0.0, 0.0, 0.0, 0.4983, 0.0, 0.7536, 0.0, 0.7536, 0.0, 0.4983, 0.0, 0.0, 0.0, 0.2571, 0.0, 0.2571, 0.0, 0.0, 0.0, 0.0, 0.0, 0.0, 0.0, 0.0, 0.0, 0.0, 0.0, 1.0, 0.0, 1.0, 0.0, 1.0, 0.0, 1.0, 0.0, 0.2571, 0.0, 0.4983, 0.0, 0.4983, 0.0, 0.2571, 0.0, 1.0, 0.0, 1.0, 0.0, 1.0, 0.0, 1.0, 0.0, 0.0, 0.0, 0.0, 0.0, 0.0, 0.0, 0.0, 0.0, 0.7536, 0.0, 1.0, 0.0, 1.0, 0.0, 0.7536, 0.0, 0.4983, 0.0, 0.7536, 0.0, 0.7536, 0.0, 0.4983, 0.0, 0.0, 0.0, 0.2571, 0.0, 0.2571, 0.0, 0.0, 0.0, 1.0, 0.0, 1.0, 0.0, 1.0, 0.0, 1.0, 0.0, 0.0, 0.0, 0.0, 0.0, 0.0, 0.0, 0.0, 0.0, 0.2571, 0.0, 0.4983, 0.0, 0.4983, 0.0, 0.2571, 0.0, 0.7536, 0.0, 1.0, 0.0, 1.0, 0.0, 0.7536, 0.0, 0.0, 0.0, 0.0, 0.0, 0.0, 0.0, 0.0, 0.0, 1.0, 0.0, 1.0, 0.0, 1.0, 0.0, 1.0, 1.0, 1.0, 1.0, 0.7536, 1.0, 0.7536, 1.0, 1.0, 1.0, 0.4983, 1.0, 0.2571, 1.0, 0.2571, 1.0, 0.4983, 1.0, 1.0, 1.0, 1.0, 1.0, 1.0, 1.0, 1.0, 1.0, 0.0, 1.0, 6.414e-07, 1.0, 0.0, 1.0, 0.0, 1.0, 1.0, 1.0, 1.0, 1.0, 1.0, 1.0, 1.0, 1.0, 0.0, 1.0, 0.0, 1.0, 0.0, 1.0, 0.0, 1.0, 0.0, 1.0, 0.0, 1.0, 0.0, 1.0, 0.0, 1.0, 1.0, 1.0, 1.0, 1.0, 1.0, 1.0, 1.0, 1.0, 1.0, 1.0, 1.0, 1.0, 1.0, 1.0, 1.0, 1.0, 0.0, 1.0, 0.0, 1.0, 0.0, 1.0, 0.0, 1.0, 0.0, 1.0, 0.0, 1.0, 0.0, 1.0, 0.0, 1.0, 0.7536, 1.0, 0.4983, 1.0, 0.4983, 1.0, 0.7536, 1.0, 0.0, 1.0, 0.0, 1.0, 0.0, 1.0, 0.0, 1.0, 0.0, 1.0, 0.0, 1.0, 0.0, 1.0, 0.0, 1.0, 0.0, 1.0, 0.0, 1.0, 0.0, 1.0, 0.0, 1.0, 0.0, 1.0, 0.0, 1.0, 0.0, 1.0, 0.0, 1.0, 0.0, 1.0, 0.0, 1.0, 0.0, 1.0, 0.0, 1.0, 0.2571, 1.0, 2.566e-06, 1.0, 1.283e-06, 1.0, 0.2571, 1.0, 1.0, 1.0, 0.7536, 1.0, 0.7536, 1.0, 1.0, 1.0, 0.4983, 1.0, 0.2571, 1.0, 0.2571, 1.0, 0.4983, 1.0, 0.2571, 1.0, 0.0, 1.0, 1.297e-06, 1.0, 0.2571, 1.0, 0.0, 1.0, 0.0, 1.0, 0.0, 1.0, 0.0, 1.0, 0.0, 1.0, 0.0, 1.0, 0.0, 1.0, 0.0, 1.0, 0.0, 1.0, 0.0, 1.0, 0.0, 1.0, 0.0, 1.0, 0.0, 1.0, 0.0, 1.0, 0.0, 1.0, 0.0, 1.0, 0.0, 1.0, 0.0, 1.0, 0.0, 1.0, 0.0, 1.0, 0.7536, 1.0, 0.4983, 1.0, 0.4983, 1.0, 0.7536, 1.0, 0.0, 1.0, 0.0, 1.0, 0.0, 1.0, 0.0, 1.0, 0.0, 1.0, 0.0, 1.0, 0.0, 1.0, 0.0, 1.0, 1.0, 1.0, 1.0, 1.0, 1.0, 1.0, 1.0, 1.0, 1.0, 1.0, 1.0, 1.0, 1.0, 1.0, 1.0, 1.0, 0.0, 1.0, 0.0, 1.0, 0.0, 1.0, 0.0, 1.0, 0.0, 1.0, 0.0, 1.0, 0.0, 1.0, 0.0, 1.0, 1.0, 1.0, 1.0, 1.0, 1.0, 1.0, 1.0, 1.0, 1.283e-06, 1.0, 6.486e-07, 1.0, 0.0, 1.0, 0.0, 1.0, 1.0, 1.0, 1.0, 1.0, 1.0, 1.0, 1.0, 1.0, 1.0, 1.0, 0.7536, 1.0, 0.7536, 1.0, 1.0, 1.0, 0.4983, 1.0, 0.2571, 1.0, 0.2571, 1.0, 0.4983, 1.0, 1.0, 1.0, 1.0, 1.0, 1.0, 1.0, 1.0, 1.0, 1.0, 1.0, 1.0, 1.0, 1.0, 1.0, 1.0, 1.0, 1.0, 1.0, 1.0, 1.0, 1.0, 1.0, 1.0, 1.0, 1.0, 1.0, 1.0, 1.0, 1.0, 1.0, 1.0, 1.0, 0.0, 1.0, 0.0, 1.0, 0.0, 1.0, 0.0, 1.0, 0.0, 1.0, 0.0, 1.0, 0.0, 1.0, 0.0, 1.0, 0.7536, 1.0, 0.4983, 1.0, 0.4983, 1.0, 0.7536, 1.0, 0.0, 1.0, 0.0, 1.0, 0.0, 1.0, 0.0, 1.0, 0.0, 1.0, 0.0, 1.0, 0.0, 1.0, 0.0, 1.0, 0.2571, 1.0, 0.0, 1.0, 0.0, 1.0, 0.2571, 1.0, 1.0, 1.0, 0.7536, 1.0, 0.7536, 1.0, 1.0, 1.0, 0.4983, 1.0, 0.2571, 1.0, 0.2571, 1.0, 0.4983, 1.0, 0.0, 1.0, 0.0, 1.0, 0.0, 1.0, 0.0, 1.0, 1.0, 1.0, 1.0, 1.0, 1.0, 1.0, 1.0, 1.0, 1.0, 1.0, 1.0, 1.0, 1.0, 1.0, 1.0, 1.0, 0.0, 1.0, 0.0, 1.0, 0.0, 1.0, 0.0, 1.0, 0.7536, 1.0, 0.4983, 1.0, 0.4983, 1.0, 0.7536, 1.0, 1.0, 1.0, 1.0, 1.0, 1.0, 1.0, 1.0, 1.0, 0.0, 1.0, 0.0, 1.0, 0.0, 1.0, 0.0, 1.0, 0.0, 1.0, 0.0, 1.0, 0.0, 1.0, 0.0, 1.0, 1.0, 1.0, 1.0, 1.0, 1.0, 1.0, 1.0, 1.0, 0.2571, 1.0, 0.0, 1.0, 0.0, 1.0, 0.2571, 1.0, 1.0, 1.0, 0.7536, 1.0, 0.7536, 1.0, 1.0, 1.0, 0.4983, 1.0, 0.2571, 1.0, 0.2571, 1.0, 0.4983, 1.0, 0.0, 1.0, 0.0, 1.0, 0.0, 1.0, 0.0, 1.0, 1.0, 1.0, 1.0, 1.0, 1.0, 1.0, 1.0, 1.0, 1.0, 1.0, 1.0, 1.0, 1.0, 1.0, 1.0, 1.0, 0.0, 1.0, 0.0, 1.0, 0.0, 1.0, 0.0, 1.0, 0.7536, 1.0, 0.4983, 1.0, 0.4983, 1.0, 0.7536, 1.0, 1.0, 1.0, 1.0, 1.0, 1.0, 1.0, 1.0, 1.0, 0.0, 1.0, 0.0, 1.0, 0.0, 1.0, 0.0, 1.0, 0.0, 1.0, 0.0, 1.0, 0.0, 1.0, 0.0, 1.0, 1.0, 1.0, 1.0, 1.0, 1.0, 1.0, 1.0, 1.0, 0.2571, 1.0, 0.0, 1.0, 0.0, 1.0, 0.2571, 1.0, 0.0, 1.0, 0.0, 1.0, 0.0, 1.0, 0.0, 1.0, 0.0, 1.0, 0.0, 1.0, 0.0, 1.0, 0.0, 1.0, 0.0, 1.0, 0.0, 1.0, 0.0, 1.0, 0.0, 1.0, 0.0, 1.0, 0.0, 1.0, 0.0, 1.0, 0.0, 0.0, 0.0, 0.0, 0.0, 0.0, 0.0, 0.0, 0.0, 1.0, 0.0, 1.0, 0.0, 1.0, 0.0, 1.0, 0.0, 1.0, 0.0, 1.0, 0.0, 1.0, 0.0, 1.0, 0.0, 1.0, 0.0, 1.0, 0.0, 1.0, 0.0, 1.0, 0.0, 1.0, 0.0, 1.0, 0.0, 1.0, 0.0, 1.0, 0.0, 0.0, 0.0, 0.0, 0.0, 0.0, 0.0, 0.0, 0.0, 1.0, 0.0, 1.0, 0.0, 1.0, 0.0, 1.0, 0.0, 1.0, 0.0, 1.0, 0.0, 1.0, 0.0, 1.0, 0.0, 1.0, 0.0, 1.0, 0.0, 1.0, 0.0, 1.0, 0.0, 1.0, 0.0, 1.0, 0.0, 1.0, 0.0, 1.0, 0.0, 1.0, 0.0, 1.0, 0.0, 1.0, 0.0, 1.0, 0.0, 1.0, 0.0, 1.0, 0.0, 1.0, 0.0, 1.0, 0.0, 1.0, 0.0, 1.0, 0.0, 1.0, 0.0, 1.0, 0.0, 1.0, 0.0, 1.0, 0.0, 1.0, 0.0, 1.0, 0.0, 1.0, 0.0, 1.0, 0.0, 1.0, 0.0, 1.0, 0.0, 1.0, 0.0, 1.0, 0.0, 1.0, 0.0, 1.0, 0.0, 1.0, 0.0, 1.0, 0.0, 1.0, 0.0, 1.0, 0.0, 1.0, 0.0, 1.0, 0.0, 1.0, 0.0, 1.0, 0.0, 1.0, 0.0, 1.0, 0.0, 1.0, 0.0, 1.0, 0.0, 1.0, 0.0, 1.0, 0.0, 1.0, 0.0, 1.0, 0.0, 1.0, 0.0, 1.0, 0.0, 1.0, 0.0, 1.0, 0.0, 1.0, 0.0, 1.0, 0.0, 1.0, 0.0, 1.0, 0.0, 1.0, 0.0, 1.0, 0.0, 1.0, 0.0, 1.0, 0.0, 1.0, 0.0, 1.0, 0.0, 1.0, 0.0, 1.0, 0.0, 1.0, 0.0, 1.0, 0.0, 1.0, 0.0, 1.0, 0.0, 1.0, 0.0, 1.0, 0.0, 1.0, 0.0, 1.0, 0.0, 1.0, 0.0, 1.0, 0.0, 1.0, 0.0, 1.0, 0.0, 1.0, 0.0, 1.0, 0.0, 1.0, 0.0, 1.0, 0.0, 1.0, 0.0, 1.0, 0.0, 1.0, 0.0, 1.0, 0.0, 1.0, 0.0, 1.0, 0.0, 1.0, 0.0, 1.0, 0.0, 1.0, 0.0, 1.0, 0.0, 1.0, 0.0, 1.0, 0.0, 1.0, 0.0, 1.0, 0.0, 1.0, 0.0, 1.0, 0.0, 1.0, 0.0, 1.0, 0.0, 1.0, 0.0, 1.0, 0.0, 1.0, 0.0, 1.0, 0.0, 1.0, 0.0, 1.0, 0.0, 1.0, 0.0, 1.0, 0.0, 1.0, 0.0, 1.0, 0.0, 1.0, 0.0, 1.0, 0.0, 1.0, 0.0, 1.0, 0.0, 1.0, 0.0, 1.0, 0.0, 1.0, 0.0, 1.0, 0.0, 1.0, 0.0, 1.0, 0.0, 1.0, 0.0, 1.0, 0.0, 1.0, 0.0, 1.0, 0.0, 1.0, 0.0, 1.0, 0.0, 1.0, 0.0, 1.0, 0.0, 1.0, 0.0, 1.0, 0.0, 1.0, 0.0, 1.0, 0.0, 1.0, 0.0, 1.0, 0.0, 1.0, 0.0, 1.0, 0.0, 1.0, 0.0, 1.0, 0.0, 1.0, 2.566e-06, 1.0, 1.297e-06, 1.0, 6.486e-07, 1.0, 1.283e-06, 1.0, 0.0, 1.0, 0.0, 1.0, 0.0, 1.0, 0.0, 1.0, 0.0, 1.0, 0.0, 1.0, 0.0, 1.0, 0.0, 1.0, 0.0, 1.0, 1.283e-06, 1.0, 6.414e-07, 1.0, 0.0, 1.0, 1.283e-06, 1.0, 2.566e-06, 1.0, 1.283e-06, 1.0, 6.414e-07, 1.0, 0.0, 1.0, 0.0, 1.0, 0.0, 1.0, 0.0, 1.0, 0.0, 1.0, 0.0, 1.0, 0.0, 1.0, 0.0, 1.0, 0.0, 1.0, 0.0, 1.0, 0.0, 1.0, 0.0, 1.0, 0.0, 1.0, 0.0, 1.0, 0.0, 1.0, 0.0, 1.0, 0.0, 1.0, 0.0, 1.0, 0.0, 1.0, 0.0, 1.0, 0.0, 1.0, 0.0, 1.0, 0.0, 1.0, 0.0, 1.0, 1.297e-06, 1.0, 0.0, 1.0, 0.0, 1.0, 6.486e-07, 1.0, 0.0, 1.0, 0.0, 1.0, 0.0, 1.0, 0.0, 1.0, 0.0, 1.0, 0.0, 1.0, 0.0, 1.0, 0.0, 1.0, 0.0, 1.0, 0.0, 1.0, 0.0, 1.0, 0.0, 1.0, 0.0, 1.0, 0.0, 1.0, 0.0, 1.0, 0.0, 1.0, 0.0, 1.0, 0.0, 1.0, 0.0, 1.0, 0.0, 1.0, 0.0, 1.0, 0.0, 1.0, 0.0, 1.0, 0.0, 1.0, 1.0, 1.0, 0.7536, 1.0, 0.7536, 1.0, 1.0, 1.0, 0.4983, 1.0, 0.2571, 1.0, 0.2571, 1.0, 0.4983, 1.0, 1.0, 1.0, 1.0, 1.0, 1.0, 1.0, 1.0, 1.0, 1.0, 1.0, 1.0, 1.0, 1.0, 1.0, 1.0, 1.0, 0.0, 1.0, 0.0, 1.0, 0.0, 1.0, 0.0, 1.0, 0.0, 1.0, 0.0, 1.0, 0.0, 1.0, 0.0, 1.0, 0.0, 1.0, 0.0, 1.0, 0.0, 1.0, 0.0, 1.0, 1.0, 1.0, 1.0, 1.0, 1.0, 1.0, 1.0, 1.0, 1.0, 1.0, 1.0, 1.0, 1.0, 1.0, 1.0, 1.0, 0.0, 1.0, 0.0, 1.0, 0.0, 1.0, 0.0, 1.0, 0.0, 1.0, 0.0, 1.0, 0.0, 1.0, 0.0, 1.0, 0.7536, 1.0, 0.4983, 1.0, 0.4983, 1.0, 0.7536, 1.0, 0.0, 1.0, 0.0, 1.0, 0.0, 1.0, 0.0, 1.0, 0.0, 1.0, 0.0, 1.0, 0.0, 1.0, 0.0, 1.0, 0.0, 1.0, 0.0, 1.0, 0.0, 1.0, 0.0, 1.0, 0.0, 1.0, 0.0, 1.0, 0.0, 1.0, 0.0, 1.0, 0.0, 1.0, 0.0, 1.0, 0.0, 1.0, 0.0, 1.0, 0.2571, 1.0, 0.0, 1.0, 0.0, 1.0, 0.2571, 1.0, 0.0, 1.0, 0.0, 1.0, 0.0, 1.0, 0.0, 1.0, 0.0, 1.0, 0.0, 1.0, 0.0, 1.0, 0.0, 1.0, 1.0, 1.0, 1.0, 1.0, 1.0, 1.0, 1.0, 1.0, 1.0, 1.0, 1.0, 1.0, 1.0, 1.0, 1.0, 1.0, 0.0, 1.0, 0.0, 1.0, 0.0, 1.0, 0.0, 1.0, 0.0, 1.0, 0.0, 1.0, 0.0, 1.0, 0.0, 1.0, 0.0, 1.0, 0.0, 1.0, 0.0, 1.0, 0.0, 1.0, 1.0, 1.0, 1.0, 1.0, 1.0, 1.0, 1.0, 1.0, 1.0, 1.0, 1.0, 1.0, 1.0, 1.0, 1.0, 1.0, 0.0, 1.0, 0.0, 1.0, 0.0, 1.0, 0.0, 1.0, 0.0, 1.0, 0.0, 1.0, 0.0, 1.0, 0.0, 1.0, 0.0, 1.0, 0.0, 1.0, 0.0, 1.0, 0.0, 1.0, 0.0, 1.0, 0.0, 1.0, 0.0, 1.0, 0.0, 1.0, 1.0, 1.0, 0.7536, 1.0, 0.7536, 1.0, 1.0, 1.0, 0.4983, 1.0, 0.2571, 1.0, 0.2571, 1.0, 0.4983, 1.0, 0.2571, 1.0, 0.0, 1.0, 0.0, 1.0, 0.2571, 1.0, 0.0, 1.0, 0.0, 1.0, 0.0, 1.0, 0.0, 1.0, 0.0, 1.0, 0.0, 1.0, 0.0, 1.0, 0.0, 1.0, 0.0, 1.0, 0.0, 1.0, 0.0, 1.0, 0.0, 1.0, 0.0, 1.0, 0.0, 1.0, 0.0, 1.0, 0.0, 1.0, 0.0, 1.0, 0.0, 1.0, 0.0, 1.0, 0.0, 1.0, 0.7536, 1.0, 0.4983, 1.0, 0.4983, 1.0, 0.7536, 1.0, 0.0, 1.0, 0.0, 1.0, 0.0, 1.0, 0.0, 1.0, 0.0, 1.0, 0.0, 1.0, 0.0, 1.0, 0.0, 1.0, 0.0, 1.0, 0.0, 1.0, 0.0, 1.0, 0.0, 1.0, 0.0, 1.0, 0.0, 1.0, 0.0, 1.0, 0.0, 1.0, 0.0, 1.0, 0.0, 1.0, 0.0, 1.0, 0.0, 1.0, 0.7536, 1.0, 0.4983, 1.0, 0.4983, 1.0, 0.7536, 1.0, 0.0, 1.0, 0.0, 1.0, 0.0, 1.0, 0.0, 1.0, 0.0, 1.0, 0.0, 1.0, 0.0, 1.0, 0.0, 1.0, 0.0, 1.0, 0.0, 1.0, 0.0, 1.0, 0.0, 1.0, 0.0, 1.0, 0.0, 1.0, 0.0, 1.0, 0.0, 0.0, 0.0, 0.0, 0.0, 1.0, 0.0, 1.0, 0.0, 1.0, 0.2571, 1.0, 0.0, 1.0, 0.0, 1.0, 0.2571, 1.0, 0.4983, 1.0, 0.2571, 1.0, 0.2571, 1.0, 0.4983, 1.0, 1.0, 1.0, 0.7536, 1.0, 0.7536, 1.0, 1.0, 1.0, 0.0, 1.0, 0.0, 1.0, 0.0, 1.0, 0.0, 1.0, 0.0, 1.0, 0.0, 1.0, 0.0, 1.0, 0.0, 1.0, 0.0, 1.0, 0.0, 1.0, 0.0, 1.0, 0.0, 1.0, 0.0, 1.0, 0.0, 1.0, 0.0, 1.0, 0.0, 1.0, 1.0, 1.0, 1.0, 1.0, 1.0, 1.0, 1.0, 1.0, 1.0, 1.0, 1.0, 1.0, 1.0, 1.0, 1.0, 1.0, 0.0, 1.0, 0.0, 1.0, 0.0, 1.0, 0.0, 1.0, 0.0, 1.0, 0.0, 1.0, 0.0, 1.0, 0.0, 1.0, 0.0, 1.0, 0.0, 1.0, 0.0, 1.0, 0.0, 1.0, 1.0, 1.0, 1.0, 1.0, 1.0, 1.0, 1.0, 1.0, 1.0, 1.0, 1.0, 1.0, 1.0, 1.0, 1.0, 1.0, 0.2571, 1.0, 0.0, 1.0, 0.0, 1.0, 0.2571, 1.0, 0.0, 1.0, 0.0, 1.0, 0.0, 1.0, 0.0, 1.0, 0.0, 1.0, 0.0, 1.0, 0.0, 1.0, 0.0, 1.0, 0.7536, 1.0, 0.4983, 1.0, 0.4983, 1.0, 0.7536, 1.0, 0.0, 1.0, 0.0, 1.0, 0.0, 1.0, 0.0, 1.0, 0.0, 1.0, 0.0, 1.0, 0.0, 1.0, 0.0, 1.0, 0.4983, 1.0, 0.2571, 1.0, 0.2571, 1.0, 0.4983, 1.0, 1.0, 1.0, 0.7536, 1.0, 0.7536, 1.0, 1.0, 1.0, 1.0, 1.0, 1.0, 1.0, 1.0, 1.0, 1.0, 1.0, 1.0, 1.0, 1.0, 1.0, 1.0, 1.0, 1.0, 1.0, 1.0, 1.0, 1.0, 1.0, 1.0, 1.0, 1.0, 1.0, 1.0, 1.0, 1.0, 1.0, 1.0, 1.0, 1.0, 1.0, 1.0, 1.0, 1.0, 1.0, 1.0, 1.0, 1.0, 1.0, 1.0, 1.0, 1.0, 1.0, 1.0, 1.0, 1.0, 1.0, 1.0, 1.0, 1.0, 1.0, 1.0, 1.0, 1.0, 1.0, 1.0, 1.0, 1.0, 1.0, 1.0, 1.0, 1.0, 1.0, 1.0, 1.0, 0.7536, 1.0, 0.7536, 1.0, 1.0, 1.0, 0.4983, 1.0, 0.2571, 1.0, 0.2571, 1.0, 0.4983, 1.0, 0.0, 1.0, 0.0, 1.0, 0.0, 1.0, 0.0, 1.0, 0.0, 1.0, 0.0, 1.0, 0.0, 1.0, 0.0, 1.0, 0.7536, 1.0, 0.4983, 1.0, 0.4983, 1.0, 0.7536, 1.0, 0.0, 1.0, 0.0, 1.0, 0.0, 1.0, 0.0, 1.0, 0.0, 1.0, 0.0, 1.0, 0.0, 1.0, 0.0, 1.0, 0.2571, 1.0, 0.0, 1.0, 0.0, 1.0, 0.2571, 0.0, 0.0, 0.0, 0.0, 0.0, 0.0, 0.0, 0.0, 1.0, 1.0, 1.0, 1.0, 1.0, 1.0, 1.0, 1.0, 1.0, 1.0, 1.0, 1.0, 1.0, 1.0, 1.0, 1.0, 0.0, 0.0, 0.0, 0.0, 1.0, 0.0, 1.0, 0.0, 0.0, 0.0, 1.0, 0.0, 1.0, 0.0, 1.0, 1.0, 1.0, 1.0, 1.0, 1.0, 1.0, 1.0, 1.0, 0.0, 1.0, 0.0, 1.0, 0.0, 1.0, 0.0, 1.0, 0.0, 1.0, 0.0, 1.0, 0.0, 0.0, 0.0, 1.0, 0.0, 1.0, 1.0, 1.0, 1.0, 1.0, 1.0, 1.0, 1.0, 1.0, 1.0, 1.0, 1.0, 1.0, 1.0, 1.0, 1.0, 1.0, 1.0, 1.0, 1.0, 1.0, 1.0, 1.0, 1.0])
me_plane_001.update()

# ---- objects
ob_light = bpy.data.objects.new('Light', light_light)
ob_camera = bpy.data.objects.new('Camera', cam_camera)
ob_empty = bpy.data.objects.new('Empty', None)
ob_plane_001 = bpy.data.objects.new('Plane.001', me_plane_001)
ob_sun = bpy.data.objects.new('Sun', light_sun)
ob_point = bpy.data.objects.new('Point', light_point)
ob_light_001 = bpy.data.objects.new('Light.001', light_light_001)

# ---- transforms, parenting, visibility, modifiers, constraints
ob_light.location = (10.02, -2.33, 5.408)
ob_light.lock_rotations_4d = False
ob_light.empty_display_type = 'ARROWS'
ob_light.color = (0.0, 0.0, 0.0, 0.0)
ob_light.lineart.crease_threshold = 0.0
ob_camera.location = (7.359, -6.926, 4.958)
ob_camera.rotation_euler = (1.109, 0.0, 0.8149)
ob_camera.lock_rotations_4d = False
ob_camera.empty_display_type = 'ARROWS'
ob_camera.color = (0.0, 0.0, 0.0, 0.0)
ob_camera.display_type = 'WIRE'
ob_camera.lineart.crease_threshold = 0.0
ob_empty.location = (0.0, 0.0, 0.0)
ob_empty.rotation_euler = (1.571, 0.0, 0.0)
ob_empty.empty_display_type = 'IMAGE'
ob_empty.empty_display_size = 5.0
ob_empty.empty_image_depth = 'BACK'
ob_empty.empty_image_side = 'FRONT'
ob_plane_001.location = (0.0, 0.0, 0.0)
_m = ob_plane_001.modifiers.new('Mirror', 'MIRROR')
_m.use_axis = (False, True, False)
_m.use_clip = True
ob_sun.location = (26.73, 3.284, -116.4)
ob_point.location = (26.73, 3.284, -116.4)
ob_light_001.location = (-6.361, 2.577, 2.277)
ob_light_001.lock_rotations_4d = False
ob_light_001.empty_display_type = 'ARROWS'
ob_light_001.color = (0.0, 0.0, 0.0, 0.0)
ob_light_001.lineart.crease_threshold = 0.0

# ---- collection membership
col_collection.objects.link(ob_light)
col_collection.objects.link(ob_camera)
col_collection.objects.link(ob_empty)
col_collection.objects.link(ob_plane_001)
col_collection.objects.link(ob_sun)
col_collection.objects.link(ob_point)
col_collection.objects.link(ob_light_001)

# ---- scene / render settings (as saved in the file)
scene.camera = ob_camera
scene.frame_start = 1; scene.frame_end = 250; scene.frame_set(0)
scene.render.engine = 'BLENDER_EEVEE_NEXT'
scene.cycles.sampling_pattern = 'TABULATED_SOBOL'
scene.cycles.use_light_tree = False
scene.view_settings.view_transform = 'Filmic'
bpy.context.view_layer.update()
